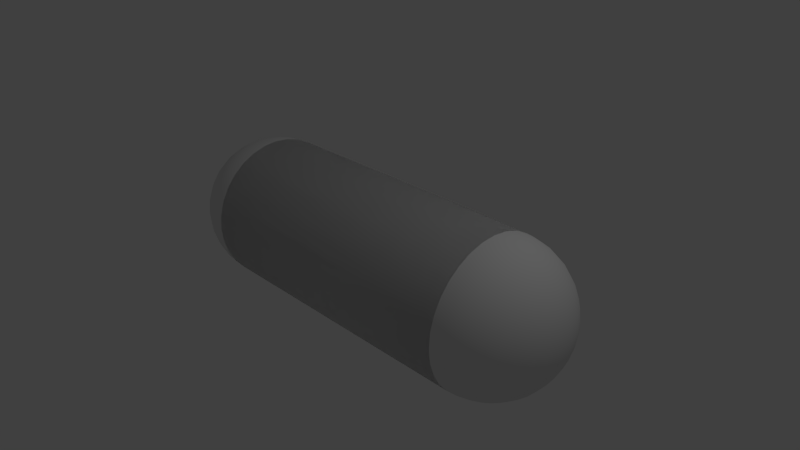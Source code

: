 # Source: Ship.blend  (saved by Blender 2.76.0; exported with 4.5.12 LTS)
import bpy
from mathutils import Matrix  # noqa: F401  (used for matrix-valued properties, if any)

bpy.ops.wm.read_factory_settings(use_empty=True)
scene = bpy.context.scene
scene.name = 'Scene'

# ---- collections
col_collection_1 = bpy.data.collections.new('Collection 1'); scene.collection.children.link(col_collection_1)

# ---- materials (node trees are filled in below, after node groups)
mat_material_001 = bpy.data.materials.new('Material.001')
mat_material_001.alpha_threshold = 0.0
mat_material_001.use_transparent_shadow = False
mat_material_001.roughness = 0.5

# ---- material node trees

# ---- world
world_world = bpy.data.worlds.new('World'); scene.world = world_world
world_world.color = (0.05088, 0.05088, 0.05088)
world_world.use_sun_shadow = False
world_world.sun_shadow_jitter_overblur = 0.0
world_world.cycles.sampling_method = 'MANUAL'
world_world.cycles.sample_map_resolution = 256

# ---- cameras
cam_camera = bpy.data.cameras.new('Camera')
cam_camera.clip_end = 100.0
cam_camera.lens = 35.0
cam_camera.sensor_width = 32.0
cam_camera.sensor_height = 18.0
cam_camera.ortho_scale = 7.314
cam_camera.dof.focus_distance = 0.0
cam_camera.dof.aperture_fstop = 128.0

# ---- lights
light_lamp = bpy.data.lights.new('Lamp', 'POINT')
light_lamp.transmission_factor = 0.0
light_lamp.cutoff_distance = 30.0
light_lamp.energy = 100.0
light_lamp.shadow_buffer_clip_start = 1.001
light_lamp.shadow_soft_size = 0.1
light_lamp.shadow_maximum_resolution = 0.006
light_lamp.use_absolute_resolution = True
light_lamp.cycles.use_multiple_importance_sampling = False

# ---- meshes
me_sphere = bpy.data.meshes.new('Sphere')
me_sphere.from_pydata([(-2.195, 0.0, 0.9808), (-2.383, 0.0, 0.9239), (-2.556, 0.0, 0.8315), (-2.707, 0.0, 0.7071), (-2.831, 0.0, 0.5556), (-2.924, 0.0, 0.3827), (-2.981, 0.0, 0.1951), (-3.0, 0.0, 7.55e-08), (-2.981, 0.0, -0.1951), (-2.924, 0.0, -0.3827), (-2.831, 0.0, -0.5556), (-2.707, 0.0, -0.7071), (-2.556, 0.0, -0.8315), (-2.383, 0.0, -0.9239), (-2.195, 0.0, -0.9808), (-2.191, 0.03806, 0.9808), (-2.375, 0.07466, 0.9239), (-2.545, 0.1084, 0.8315), (-2.694, 0.1379, 0.7071), (-2.815, 0.1622, 0.5556), (-2.906, 0.1802, 0.3827), (-2.962, 0.1913, 0.1951), (-2.981, 0.1951, 7.55e-08), (-2.962, 0.1913, -0.1951), (-2.906, 0.1802, -0.3827), (-2.815, 0.1622, -0.5556), (-2.694, 0.1379, -0.7071), (-2.545, 0.1084, -0.8315), (-2.375, 0.07466, -0.9239), (-2.191, 0.03806, -0.9808), (-2.18, 0.07466, 0.9808), (-2.354, 0.1464, 0.9239), (-2.513, 0.2126, 0.8315), (-2.653, 0.2706, 0.7071), (-2.768, 0.3182, 0.5556), (-2.854, 0.3536, 0.3827), (-2.906, 0.3753, 0.1951), (-2.924, 0.3827, 7.55e-08), (-2.906, 0.3753, -0.1951), (-2.854, 0.3536, -0.3827), (-2.768, 0.3182, -0.5556), (-2.653, 0.2706, -0.7071), (-2.513, 0.2126, -0.8315), (-2.354, 0.1464, -0.9239), (-2.18, 0.07466, -0.9808), (-2.162, 0.1084, 0.9808), (-2.318, 0.2126, 0.9239), (-2.462, 0.3087, 0.8315), (-2.588, 0.3928, 0.7071), (-2.691, 0.4619, 0.5556), (-2.768, 0.5133, 0.3827), (-2.815, 0.5449, 0.1951), (-2.831, 0.5556, 7.55e-08), (-2.815, 0.5449, -0.1951), (-2.768, 0.5133, -0.3827), (-2.691, 0.4619, -0.5556), (-2.588, 0.3928, -0.7071), (-2.462, 0.3087, -0.8315), (-2.318, 0.2126, -0.9239), (-2.162, 0.1084, -0.9808), (-2.138, 0.1379, 0.9808), (-2.271, 0.2706, 0.9239), (-2.393, 0.3928, 0.8315), (-2.5, 0.5, 0.7071), (-2.588, 0.5879, 0.5556), (-2.653, 0.6533, 0.3827), (-2.694, 0.6935, 0.1951), (-2.707, 0.7071, 7.55e-08), (-2.694, 0.6935, -0.1951), (-2.653, 0.6533, -0.3827), (-2.588, 0.5879, -0.5556), (-2.5, 0.5, -0.7071), (-2.393, 0.3928, -0.8315), (-2.271, 0.2706, -0.9239), (-2.138, 0.1379, -0.9808), (-2.108, 0.1622, 0.9808), (-2.213, 0.3182, 0.9239), (-2.309, 0.4619, 0.8315), (-2.393, 0.5879, 0.7071), (-2.462, 0.6913, 0.5556), (-2.513, 0.7682, 0.3827), (-2.545, 0.8155, 0.1951), (-2.556, 0.8315, 7.55e-08), (-2.545, 0.8155, -0.1951), (-2.513, 0.7682, -0.3827), (-2.462, 0.6913, -0.5556), (-2.393, 0.5879, -0.7071), (-2.309, 0.4619, -0.8315), (-2.213, 0.3182, -0.9239), (-2.108, 0.1622, -0.9808), (-2.075, 0.1802, 0.9808), (-2.146, 0.3536, 0.9239), (-2.213, 0.5133, 0.8315), (-2.271, 0.6533, 0.7071), (-2.318, 0.7682, 0.5556), (-2.354, 0.8536, 0.3827), (-2.375, 0.9061, 0.1951), (-2.383, 0.9239, 7.55e-08), (-2.375, 0.9061, -0.1951), (-2.354, 0.8536, -0.3827), (-2.318, 0.7682, -0.5556), (-2.271, 0.6533, -0.7071), (-2.213, 0.5133, -0.8315), (-2.146, 0.3536, -0.9239), (-2.075, 0.1802, -0.9808), (-2.038, 0.1913, 0.9808), (-2.075, 0.3753, 0.9239), (-2.108, 0.5449, 0.8315), (-2.138, 0.6935, 0.7071), (-2.162, 0.8155, 0.5556), (-2.18, 0.9061, 0.3827), (-2.191, 0.9619, 0.1951), (-2.195, 0.9808, 7.55e-08), (-2.191, 0.9619, -0.1951), (-2.18, 0.9061, -0.3827), (-2.162, 0.8155, -0.5556), (-2.138, 0.6935, -0.7071), (-2.108, 0.5449, -0.8315), (-2.075, 0.3753, -0.9239), (-2.038, 0.1913, -0.9808), (-2.0, 0.1951, 0.9808), (-2.0, 0.3827, 0.9239), (-2.0, 0.5556, 0.8315), (-2.0, 0.7071, 0.7071), (-2.0, 0.8315, 0.5556), (-2.0, 0.9239, 0.3827), (-2.0, 0.9808, 0.1951), (-2.0, 1.0, 7.55e-08), (-2.0, 0.9808, -0.1951), (-2.0, 0.9239, -0.3827), (-2.0, 0.8315, -0.5556), (-2.0, 0.7071, -0.7071), (-2.0, 0.5556, -0.8315), (-2.0, 0.3827, -0.9239), (-2.0, 0.1951, -0.9808), (-2.0, 0.0, -1.0), (-2.0, -0.1951, 0.9808), (-2.0, -0.3827, 0.9239), (-2.0, -0.5556, 0.8315), (-2.0, -0.7071, 0.7071), (-2.0, -0.8315, 0.5556), (-2.0, -0.9239, 0.3827), (-2.0, -0.9808, 0.1951), (-2.0, -1.0, 7.55e-08), (-2.0, -0.9808, -0.1951), (-2.0, -0.9239, -0.3827), (-2.0, -0.8315, -0.5556), (-2.0, -0.7071, -0.7071), (-2.0, -0.5556, -0.8315), (-2.0, -0.3827, -0.9239), (-2.0, -0.1951, -0.9808), (-2.038, -0.1913, 0.9808), (-2.075, -0.3753, 0.9239), (-2.108, -0.5449, 0.8315), (-2.138, -0.6935, 0.7071), (-2.162, -0.8155, 0.5556), (-2.18, -0.9061, 0.3827), (-2.191, -0.9619, 0.1951), (-2.195, -0.9808, 7.55e-08), (-2.191, -0.9619, -0.1951), (-2.18, -0.9061, -0.3827), (-2.162, -0.8155, -0.5556), (-2.138, -0.6935, -0.7071), (-2.108, -0.5449, -0.8315), (-2.075, -0.3753, -0.9239), (-2.038, -0.1913, -0.9808), (-2.075, -0.1802, 0.9808), (-2.146, -0.3536, 0.9239), (-2.213, -0.5133, 0.8315), (-2.271, -0.6533, 0.7071), (-2.318, -0.7682, 0.5556), (-2.354, -0.8536, 0.3827), (-2.375, -0.9061, 0.1951), (-2.383, -0.9239, 7.55e-08), (-2.375, -0.9061, -0.1951), (-2.354, -0.8536, -0.3827), (-2.318, -0.7682, -0.5556), (-2.271, -0.6533, -0.7071), (-2.213, -0.5133, -0.8315), (-2.146, -0.3536, -0.9239), (-2.075, -0.1802, -0.9808), (-2.108, -0.1622, 0.9808), (-2.213, -0.3182, 0.9239), (-2.309, -0.4619, 0.8315), (-2.393, -0.5879, 0.7071), (-2.462, -0.6913, 0.5556), (-2.513, -0.7682, 0.3827), (-2.545, -0.8155, 0.1951), (-2.556, -0.8315, 7.55e-08), (-2.545, -0.8155, -0.1951), (-2.513, -0.7682, -0.3827), (-2.462, -0.6913, -0.5556), (-2.393, -0.5879, -0.7071), (-2.309, -0.4619, -0.8315), (-2.213, -0.3182, -0.9239), (-2.108, -0.1622, -0.9808), (-2.138, -0.1379, 0.9808), (-2.271, -0.2706, 0.9239), (-2.393, -0.3928, 0.8315), (-2.5, -0.5, 0.7071), (-2.588, -0.5879, 0.5556), (-2.653, -0.6533, 0.3827), (-2.694, -0.6935, 0.1951), (-2.707, -0.7071, 7.55e-08), (-2.694, -0.6935, -0.1951), (-2.653, -0.6533, -0.3827), (-2.588, -0.5879, -0.5556), (-2.5, -0.5, -0.7071), (-2.393, -0.3928, -0.8315), (-2.271, -0.2706, -0.9239), (-2.138, -0.1379, -0.9808), (-2.162, -0.1084, 0.9808), (-2.318, -0.2126, 0.9239), (-2.462, -0.3087, 0.8315), (-2.588, -0.3928, 0.7071), (-2.691, -0.4619, 0.5556), (-2.768, -0.5133, 0.3827), (-2.815, -0.5449, 0.1951), (-2.831, -0.5556, 7.55e-08), (-2.815, -0.5449, -0.1951), (-2.768, -0.5133, -0.3827), (-2.691, -0.4619, -0.5556), (-2.588, -0.3928, -0.7071), (-2.462, -0.3087, -0.8315), (-2.318, -0.2126, -0.9239), (-2.162, -0.1084, -0.9808), (-2.0, -1.247e-07, 1.0), (-2.18, -0.07466, 0.9808), (-2.354, -0.1464, 0.9239), (-2.513, -0.2126, 0.8315), (-2.653, -0.2706, 0.7071), (-2.768, -0.3182, 0.5556), (-2.854, -0.3536, 0.3827), (-2.906, -0.3753, 0.1951), (-2.924, -0.3827, 7.55e-08), (-2.906, -0.3753, -0.1951), (-2.854, -0.3536, -0.3827), (-2.768, -0.3182, -0.5556), (-2.653, -0.2706, -0.7071), (-2.513, -0.2126, -0.8315), (-2.354, -0.1464, -0.9239), (-2.18, -0.07466, -0.9808), (-2.191, -0.03806, 0.9808), (-2.375, -0.07466, 0.9239), (-2.545, -0.1084, 0.8315), (-2.694, -0.1379, 0.7071), (-2.815, -0.1622, 0.5556), (-2.906, -0.1802, 0.3827), (-2.962, -0.1913, 0.1951), (-2.981, -0.1951, 7.55e-08), (-2.962, -0.1913, -0.1951), (-2.906, -0.1802, -0.3827), (-2.815, -0.1622, -0.5556), (-2.694, -0.1379, -0.7071), (-2.545, -0.1084, -0.8315), (-2.375, -0.07466, -0.9239), (-2.191, -0.03806, -0.9808), (-2.0, 0.1951, 0.9808), (-2.0, 0.3827, 0.9239), (-2.0, 0.5556, 0.8315), (-2.0, 0.7071, 0.7071), (-2.0, 0.8315, 0.5556), (-2.0, 0.9239, 0.3827), (-2.0, 0.9808, 0.1951), (-2.0, 1.0, 7.55e-08), (-2.0, 0.9808, -0.1951), (-2.0, 0.9239, -0.3827), (-2.0, 0.8315, -0.5556), (-2.0, 0.7071, -0.7071), (-2.0, 0.5556, -0.8315), (-2.0, 0.3827, -0.9239), (-2.0, 0.1951, -0.9808), (-2.0, -0.1951, 0.9808), (-2.0, -0.3827, 0.9239), (-2.0, -0.5556, 0.8315), (-2.0, -0.7071, 0.7071), (-2.0, -0.8315, 0.5556), (-2.0, -0.9239, 0.3827), (-2.0, -0.9808, 0.1951), (-2.0, -1.0, 7.55e-08), (-2.0, -0.9808, -0.1951), (-2.0, -0.9239, -0.3827), (-2.0, -0.8315, -0.5556), (-2.0, -0.7071, -0.7071), (-2.0, -0.5556, -0.8315), (-2.0, -0.3827, -0.9239), (-2.0, -0.1951, -0.9808), (-2.0, -1.247e-07, 1.0), (-2.0, 0.0, -1.0), (2.0, 0.1951, 0.9808), (2.0, 0.3827, 0.9239), (2.0, 0.5556, 0.8315), (2.0, 0.7071, 0.7071), (2.0, 0.8315, 0.5556), (2.0, 0.9239, 0.3827), (2.0, 0.9808, 0.1951), (2.0, 1.0, 1.292e-07), (2.0, 0.9808, -0.1951), (2.0, 0.9239, -0.3827), (2.0, 0.8315, -0.5556), (2.0, 0.7071, -0.7071), (2.0, 0.5556, -0.8315), (2.0, 0.3827, -0.9239), (2.0, 0.1951, -0.9808), (2.038, 0.1913, 0.9808), (2.075, 0.3753, 0.9239), (2.108, 0.5449, 0.8315), (2.138, 0.6935, 0.7071), (2.162, 0.8155, 0.5556), (2.18, 0.9061, 0.3827), (2.191, 0.9619, 0.1951), (2.195, 0.9808, 1.292e-07), (2.191, 0.9619, -0.1951), (2.18, 0.9061, -0.3827), (2.162, 0.8155, -0.5556), (2.138, 0.6935, -0.7071), (2.108, 0.5449, -0.8315), (2.075, 0.3753, -0.9239), (2.038, 0.1913, -0.9808), (2.0, 1.0, 1.292e-07), (2.0, 0.9808, 0.1951), (2.0, 0.1951, 0.9808), (2.0, 0.1951, -0.9808), (2.0, 0.9808, -0.1951), (2.0, 0.3827, 0.9239), (2.0, 0.9239, -0.3827), (2.0, 0.5556, 0.8315), (2.0, 0.8315, -0.5556), (2.0, 0.7071, 0.7071), (2.0, 0.7071, -0.7071), (2.0, 0.8315, 0.5556), (2.0, 0.5556, -0.8315), (2.0, 0.9239, 0.3827), (2.0, 0.3827, -0.9239), (2.075, 0.1802, 0.9808), (2.146, 0.3536, 0.9239), (2.213, 0.5133, 0.8315), (2.271, 0.6533, 0.7071), (2.318, 0.7682, 0.5556), (2.354, 0.8536, 0.3827), (2.375, 0.9061, 0.1951), (2.383, 0.9239, 1.292e-07), (2.375, 0.9061, -0.1951), (2.354, 0.8536, -0.3827), (2.318, 0.7682, -0.5556), (2.271, 0.6533, -0.7071), (2.213, 0.5133, -0.8315), (2.146, 0.3536, -0.9239), (2.075, 0.1802, -0.9808), (2.108, 0.1622, 0.9808), (2.213, 0.3182, 0.9239), (2.309, 0.4619, 0.8315), (2.393, 0.5879, 0.7071), (2.462, 0.6913, 0.5556), (2.513, 0.7682, 0.3827), (2.545, 0.8155, 0.1951), (2.556, 0.8315, 1.292e-07), (2.545, 0.8155, -0.1951), (2.513, 0.7682, -0.3827), (2.462, 0.6913, -0.5556), (2.393, 0.5879, -0.7071), (2.309, 0.4619, -0.8315), (2.213, 0.3182, -0.9239), (2.108, 0.1622, -0.9808), (2.138, 0.1379, 0.9808), (2.271, 0.2706, 0.9239), (2.393, 0.3928, 0.8315), (2.5, 0.5, 0.7071), (2.588, 0.5879, 0.5556), (2.653, 0.6533, 0.3827), (2.694, 0.6935, 0.1951), (2.707, 0.7071, 1.292e-07), (2.694, 0.6935, -0.1951), (2.653, 0.6533, -0.3827), (2.588, 0.5879, -0.5556), (2.5, 0.5, -0.7071), (2.393, 0.3928, -0.8315), (2.271, 0.2706, -0.9239), (2.138, 0.1379, -0.9808), (2.162, 0.1084, 0.9808), (2.318, 0.2126, 0.9239), (2.462, 0.3087, 0.8315), (2.588, 0.3928, 0.7071), (2.691, 0.4619, 0.5556), (2.768, 0.5133, 0.3827), (2.815, 0.5449, 0.1951), (2.831, 0.5556, 1.292e-07), (2.815, 0.5449, -0.1951), (2.768, 0.5133, -0.3827), (2.691, 0.4619, -0.5556), (2.588, 0.3928, -0.7071), (2.462, 0.3087, -0.8315), (2.318, 0.2126, -0.9239), (2.162, 0.1084, -0.9808), (2.18, 0.07466, 0.9808), (2.354, 0.1464, 0.9239), (2.513, 0.2126, 0.8315), (2.653, 0.2706, 0.7071), (2.768, 0.3182, 0.5556), (2.854, 0.3536, 0.3827), (2.906, 0.3753, 0.1951), (2.924, 0.3827, 1.292e-07), (2.906, 0.3753, -0.1951), (2.854, 0.3536, -0.3827), (2.768, 0.3182, -0.5556), (2.653, 0.2706, -0.7071), (2.513, 0.2126, -0.8315), (2.354, 0.1464, -0.9239), (2.18, 0.07466, -0.9808), (2.191, 0.03806, 0.9808), (2.375, 0.07466, 0.9239), (2.545, 0.1084, 0.8315), (2.694, 0.1379, 0.7071), (2.815, 0.1622, 0.5556), (2.906, 0.1802, 0.3827), (2.962, 0.1913, 0.1951), (2.981, 0.1951, 1.292e-07), (2.962, 0.1913, -0.1951), (2.906, 0.1802, -0.3827), (2.815, 0.1622, -0.5556), (2.694, 0.1379, -0.7071), (2.545, 0.1084, -0.8315), (2.375, 0.07466, -0.9239), (2.191, 0.03806, -0.9808), (2.195, -3.085e-07, 0.9808), (2.383, -2.601e-07, 0.9239), (2.556, -2.75e-07, 0.8315), (2.707, -3.271e-07, 0.7071), (2.831, -3.867e-07, 0.5556), (2.924, -2.377e-07, 0.3827), (2.981, -3.867e-07, 0.1951), (3.0, -4.016e-07, 1.292e-07), (2.981, -3.867e-07, -0.1951), (2.924, -2.377e-07, -0.3827), (2.831, -3.867e-07, -0.5556), (2.707, -3.271e-07, -0.7071), (2.556, -3.122e-07, -0.8315), (2.383, -2.973e-07, -0.9239), (2.195, -2.973e-07, -0.9808), (2.191, -0.03806, 0.9808), (2.375, -0.07466, 0.9239), (2.545, -0.1084, 0.8315), (2.694, -0.138, 0.7071), (2.815, -0.1622, 0.5556), (2.906, -0.1802, 0.3827), (2.962, -0.1913, 0.1951), (2.981, -0.1951, 1.292e-07), (2.962, -0.1913, -0.1951), (2.906, -0.1802, -0.3827), (2.815, -0.1622, -0.5556), (2.694, -0.138, -0.7071), (2.545, -0.1084, -0.8315), (2.375, -0.07466, -0.9239), (2.191, -0.03806, -0.9808), (2.18, -0.07466, 0.9808), (2.354, -0.1464, 0.9239), (2.513, -0.2126, 0.8315), (2.653, -0.2706, 0.7071), (2.768, -0.3182, 0.5556), (2.854, -0.3536, 0.3827), (2.906, -0.3753, 0.1951), (2.924, -0.3827, 1.292e-07), (2.906, -0.3753, -0.1951), (2.854, -0.3536, -0.3827), (2.768, -0.3182, -0.5556), (2.653, -0.2706, -0.7071), (2.513, -0.2126, -0.8315), (2.354, -0.1464, -0.9239), (2.18, -0.07466, -0.9808), (2.162, -0.1084, 0.9808), (2.318, -0.2126, 0.9239), (2.462, -0.3087, 0.8315), (2.588, -0.3928, 0.7071), (2.691, -0.4619, 0.5556), (2.768, -0.5133, 0.3827), (2.815, -0.5449, 0.1951), (2.831, -0.5556, 1.292e-07), (2.815, -0.5449, -0.1951), (2.768, -0.5133, -0.3827), (2.691, -0.4619, -0.5556), (2.588, -0.3928, -0.7071), (2.462, -0.3087, -0.8315), (2.318, -0.2126, -0.9239), (2.162, -0.1084, -0.9808), (2.138, -0.138, 0.9808), (2.271, -0.2706, 0.9239), (2.393, -0.3928, 0.8315), (2.5, -0.5, 0.7071), (2.588, -0.5879, 0.5556), (2.653, -0.6533, 0.3827), (2.694, -0.6935, 0.1951), (2.707, -0.7071, 1.292e-07), (2.694, -0.6935, -0.1951), (2.653, -0.6533, -0.3827), (2.588, -0.5879, -0.5556), (2.5, -0.5, -0.7071), (2.393, -0.3928, -0.8315), (2.271, -0.2706, -0.9239), (2.138, -0.1379, -0.9808), (2.108, -0.1622, 0.9808), (2.213, -0.3182, 0.9239), (2.309, -0.4619, 0.8315), (2.393, -0.5879, 0.7071), (2.462, -0.6913, 0.5556), (2.513, -0.7682, 0.3827), (2.545, -0.8155, 0.1951), (2.556, -0.8315, 1.292e-07), (2.545, -0.8155, -0.1951), (2.513, -0.7682, -0.3827), (2.462, -0.6913, -0.5556), (2.393, -0.5879, -0.7071), (2.309, -0.4619, -0.8315), (2.213, -0.3182, -0.9239), (2.108, -0.1622, -0.9808), (2.0, -3.013e-07, -1.0), (2.075, -0.1802, 0.9808), (2.146, -0.3536, 0.9239), (2.213, -0.5133, 0.8315), (2.271, -0.6533, 0.7071), (2.318, -0.7682, 0.5556), (2.354, -0.8536, 0.3827), (2.375, -0.9061, 0.1951), (2.383, -0.9239, 1.292e-07), (2.375, -0.9061, -0.1951), (2.354, -0.8536, -0.3827), (2.318, -0.7682, -0.5556), (2.271, -0.6533, -0.7071), (2.213, -0.5133, -0.8315), (2.146, -0.3536, -0.9239), (2.075, -0.1802, -0.9808), (2.038, -0.1913, 0.9808), (2.075, -0.3753, 0.9239), (2.108, -0.5449, 0.8315), (2.138, -0.6935, 0.7071), (2.162, -0.8155, 0.5556), (2.18, -0.9061, 0.3827), (2.191, -0.9619, 0.1951), (2.195, -0.9808, 1.292e-07), (2.191, -0.9619, -0.1951), (2.18, -0.9061, -0.3827), (2.162, -0.8155, -0.5556), (2.138, -0.6935, -0.7071), (2.108, -0.5449, -0.8315), (2.075, -0.3753, -0.9239), (2.038, -0.1913, -0.9808), (2.0, -0.1951, 0.9808), (2.0, -0.3827, 0.9239), (2.0, -0.5556, 0.8315), (2.0, -0.7071, 0.7071), (2.0, -0.8315, 0.5556), (2.0, -0.9239, 0.3827), (2.0, -0.9808, 0.1951), (2.0, -1.0, 1.292e-07), (2.0, -0.9808, -0.1951), (2.0, -0.9239, -0.3827), (2.0, -0.8315, -0.5556), (2.0, -0.7071, -0.7071), (2.0, -0.5556, -0.8315), (2.0, -0.3827, -0.9239), (2.0, -0.1951, -0.9808), (2.0, -4.26e-07, 1.0), (2.0, -3.013e-07, -1.0), (2.0, -4.26e-07, 1.0), (2.0, -0.1951, 0.9808), (2.0, -0.3827, 0.9239), (2.0, -0.5556, 0.8315), (2.0, -0.7071, 0.7071), (2.0, -0.8315, 0.5556), (2.0, -0.9239, 0.3827), (2.0, -0.9808, 0.1951), (2.0, -1.0, 1.292e-07), (2.0, -0.9808, -0.1951), (2.0, -0.9239, -0.3827), (2.0, -0.8315, -0.5556), (2.0, -0.7071, -0.7071), (2.0, -0.5556, -0.8315), (2.0, -0.3827, -0.9239), (2.0, -0.1951, -0.9808)], [], [(10, 9, 24, 25), (3, 2, 17, 18), (11, 10, 25, 26), (4, 3, 18, 19), (12, 11, 26, 27), (5, 4, 19, 20), (13, 12, 27, 28), (6, 5, 20, 21), (14, 13, 28, 29), (7, 6, 21, 22), (8, 7, 22, 23), (1, 0, 15, 16), (9, 8, 23, 24), (2, 1, 16, 17), (24, 23, 38, 39), (17, 16, 31, 32), (25, 24, 39, 40), (18, 17, 32, 33), (26, 25, 40, 41), (19, 18, 33, 34), (27, 26, 41, 42), (20, 19, 34, 35), (28, 27, 42, 43), (21, 20, 35, 36), (29, 28, 43, 44), (22, 21, 36, 37), (23, 22, 37, 38), (16, 15, 30, 31), (43, 42, 57, 58), (36, 35, 50, 51), (44, 43, 58, 59), (37, 36, 51, 52), (38, 37, 52, 53), (31, 30, 45, 46), (39, 38, 53, 54), (32, 31, 46, 47), (40, 39, 54, 55), (33, 32, 47, 48), (41, 40, 55, 56), (34, 33, 48, 49), (42, 41, 56, 57), (35, 34, 49, 50), (47, 46, 61, 62), (55, 54, 69, 70), (48, 47, 62, 63), (56, 55, 70, 71), (49, 48, 63, 64), (57, 56, 71, 72), (50, 49, 64, 65), (58, 57, 72, 73), (51, 50, 65, 66), (59, 58, 73, 74), (52, 51, 66, 67), (53, 52, 67, 68), (46, 45, 60, 61), (54, 53, 68, 69), (66, 65, 80, 81), (74, 73, 88, 89), (67, 66, 81, 82), (68, 67, 82, 83), (61, 60, 75, 76), (69, 68, 83, 84), (62, 61, 76, 77), (70, 69, 84, 85), (63, 62, 77, 78), (71, 70, 85, 86), (64, 63, 78, 79), (72, 71, 86, 87), (65, 64, 79, 80), (73, 72, 87, 88), (85, 84, 99, 100), (78, 77, 92, 93), (86, 85, 100, 101), (79, 78, 93, 94), (87, 86, 101, 102), (80, 79, 94, 95), (88, 87, 102, 103), (81, 80, 95, 96), (89, 88, 103, 104), (82, 81, 96, 97), (83, 82, 97, 98), (76, 75, 90, 91), (84, 83, 98, 99), (77, 76, 91, 92), (104, 103, 118, 119), (97, 96, 111, 112), (98, 97, 112, 113), (91, 90, 105, 106), (99, 98, 113, 114), (92, 91, 106, 107), (100, 99, 114, 115), (93, 92, 107, 108), (101, 100, 115, 116), (94, 93, 108, 109), (102, 101, 116, 117), (95, 94, 109, 110), (103, 102, 117, 118), (96, 95, 110, 111), (108, 107, 259, 260), (116, 115, 267, 268), (109, 108, 260, 261), (117, 116, 268, 269), (110, 109, 261, 262), (118, 117, 269, 270), (111, 110, 262, 263), (119, 118, 270, 271), (112, 111, 263, 264), (113, 112, 264, 265), (106, 105, 257, 258), (114, 113, 265, 266), (107, 106, 258, 259), (115, 114, 266, 267), (265, 264, 296, 297), (137, 138, 565, 564), (257, 287, 560, 289), (285, 286, 559, 558), (264, 263, 295, 296), (287, 136, 563, 560), (284, 285, 558, 557), (263, 262, 294, 295), (136, 137, 564, 563), (283, 284, 557, 556), (262, 261, 293, 294), (288, 134, 322, 514), (282, 283, 556, 555), (134, 133, 333, 322), (261, 260, 292, 293), (281, 282, 555, 554), (133, 132, 331, 333), (260, 259, 291, 292), (280, 281, 554, 553), (132, 131, 329, 331), (259, 258, 290, 291), (279, 280, 553, 552), (131, 130, 327, 329), (258, 257, 289, 290), (278, 279, 552, 551), (130, 129, 325, 327), (277, 278, 551, 550), (129, 128, 323, 325), (276, 277, 550, 549), (128, 127, 319, 323), (275, 276, 549, 548), (127, 126, 320, 319), (148, 147, 162, 163), (141, 140, 155, 156), (149, 148, 163, 164), (142, 141, 156, 157), (150, 149, 164, 165), (143, 142, 157, 158), (144, 143, 158, 159), (137, 136, 151, 152), (145, 144, 159, 160), (138, 137, 152, 153), (146, 145, 160, 161), (139, 138, 153, 154), (147, 146, 161, 162), (140, 139, 154, 155), (152, 151, 166, 167), (160, 159, 174, 175), (153, 152, 167, 168), (161, 160, 175, 176), (154, 153, 168, 169), (162, 161, 176, 177), (155, 154, 169, 170), (163, 162, 177, 178), (156, 155, 170, 171), (164, 163, 178, 179), (157, 156, 171, 172), (165, 164, 179, 180), (158, 157, 172, 173), (159, 158, 173, 174), (171, 170, 185, 186), (179, 178, 193, 194), (172, 171, 186, 187), (180, 179, 194, 195), (173, 172, 187, 188), (174, 173, 188, 189), (167, 166, 181, 182), (175, 174, 189, 190), (168, 167, 182, 183), (176, 175, 190, 191), (169, 168, 183, 184), (177, 176, 191, 192), (170, 169, 184, 185), (178, 177, 192, 193), (190, 189, 204, 205), (183, 182, 197, 198), (191, 190, 205, 206), (184, 183, 198, 199), (192, 191, 206, 207), (185, 184, 199, 200), (193, 192, 207, 208), (186, 185, 200, 201), (194, 193, 208, 209), (187, 186, 201, 202), (195, 194, 209, 210), (188, 187, 202, 203), (189, 188, 203, 204), (182, 181, 196, 197), (209, 208, 223, 224), (202, 201, 216, 217), (210, 209, 224, 225), (203, 202, 217, 218), (204, 203, 218, 219), (197, 196, 211, 212), (205, 204, 219, 220), (198, 197, 212, 213), (206, 205, 220, 221), (199, 198, 213, 214), (207, 206, 221, 222), (200, 199, 214, 215), (208, 207, 222, 223), (201, 200, 215, 216), (221, 220, 236, 237), (214, 213, 229, 230), (222, 221, 237, 238), (215, 214, 230, 231), (223, 222, 238, 239), (216, 215, 231, 232), (224, 223, 239, 240), (217, 216, 232, 233), (225, 224, 240, 241), (218, 217, 233, 234), (219, 218, 234, 235), (212, 211, 227, 228), (220, 219, 235, 236), (213, 212, 228, 229), (241, 240, 255, 256), (234, 233, 248, 249), (235, 234, 249, 250), (228, 227, 242, 243), (236, 235, 250, 251), (229, 228, 243, 244), (237, 236, 251, 252), (230, 229, 244, 245), (238, 237, 252, 253), (231, 230, 245, 246), (239, 238, 253, 254), (232, 231, 246, 247), (240, 239, 254, 255), (233, 232, 247, 248), (0, 287, 15), (135, 14, 29), (15, 287, 30), (135, 29, 44), (30, 287, 45), (135, 44, 59), (45, 287, 60), (135, 59, 74), (60, 287, 75), (135, 74, 89), (75, 287, 90), (135, 89, 104), (90, 287, 105), (135, 104, 119), (105, 287, 257), (135, 119, 271), (274, 275, 548, 547), (126, 125, 332, 320), (273, 274, 547, 546), (125, 124, 330, 332), (150, 135, 561, 577), (272, 273, 546, 545), (124, 123, 328, 330), (149, 150, 577, 576), (123, 122, 326, 328), (148, 149, 576, 575), (122, 121, 324, 326), (147, 148, 575, 574), (120, 226, 562, 321), (146, 147, 574, 573), (121, 120, 321, 324), (145, 146, 573, 572), (144, 145, 572, 571), (271, 270, 302, 303), (143, 144, 571, 570), (286, 288, 514, 559), (270, 269, 301, 302), (142, 143, 570, 569), (226, 272, 545, 562), (269, 268, 300, 301), (141, 142, 569, 568), (268, 267, 299, 300), (140, 141, 568, 567), (267, 266, 298, 299), (139, 140, 567, 566), (266, 265, 297, 298), (138, 139, 566, 565), (135, 271, 303, 561), (136, 287, 151), (135, 150, 165), (151, 287, 166), (135, 165, 180), (166, 287, 181), (135, 180, 195), (181, 287, 196), (135, 195, 210), (196, 287, 211), (135, 210, 225), (211, 287, 227), (135, 225, 241), (227, 287, 242), (135, 241, 256), (245, 244, 2, 3), (253, 252, 10, 11), (246, 245, 3, 4), (254, 253, 11, 12), (247, 246, 4, 5), (255, 254, 12, 13), (248, 247, 5, 6), (256, 255, 13, 14), (249, 248, 6, 7), (242, 287, 0), (135, 256, 14), (250, 249, 7, 8), (243, 242, 0, 1), (251, 250, 8, 9), (244, 243, 1, 2), (252, 251, 9, 10), (319, 320, 310, 311), (323, 319, 311, 312), (324, 321, 304, 305), (325, 323, 312, 313), (326, 324, 305, 306), (327, 325, 313, 314), (328, 326, 306, 307), (329, 327, 314, 315), (330, 328, 307, 308), (331, 329, 315, 316), (332, 330, 308, 309), (333, 331, 316, 317), (320, 332, 309, 310), (322, 333, 317, 318), (315, 314, 344, 345), (308, 307, 337, 338), (316, 315, 345, 346), (309, 308, 338, 339), (317, 316, 346, 347), (310, 309, 339, 340), (318, 317, 347, 348), (311, 310, 340, 341), (312, 311, 341, 342), (305, 304, 334, 335), (313, 312, 342, 343), (306, 305, 335, 336), (314, 313, 343, 344), (307, 306, 336, 337), (342, 341, 356, 357), (335, 334, 349, 350), (343, 342, 357, 358), (336, 335, 350, 351), (344, 343, 358, 359), (337, 336, 351, 352), (345, 344, 359, 360), (338, 337, 352, 353), (346, 345, 360, 361), (339, 338, 353, 354), (347, 346, 361, 362), (340, 339, 354, 355), (348, 347, 362, 363), (341, 340, 355, 356), (361, 360, 375, 376), (354, 353, 368, 369), (362, 361, 376, 377), (355, 354, 369, 370), (363, 362, 377, 378), (356, 355, 370, 371), (357, 356, 371, 372), (350, 349, 364, 365), (358, 357, 372, 373), (351, 350, 365, 366), (359, 358, 373, 374), (352, 351, 366, 367), (360, 359, 374, 375), (353, 352, 367, 368), (365, 364, 379, 380), (373, 372, 387, 388), (366, 365, 380, 381), (374, 373, 388, 389), (367, 366, 381, 382), (375, 374, 389, 390), (368, 367, 382, 383), (376, 375, 390, 391), (369, 368, 383, 384), (377, 376, 391, 392), (370, 369, 384, 385), (378, 377, 392, 393), (371, 370, 385, 386), (372, 371, 386, 387), (384, 383, 398, 399), (392, 391, 406, 407), (385, 384, 399, 400), (393, 392, 407, 408), (386, 385, 400, 401), (387, 386, 401, 402), (380, 379, 394, 395), (388, 387, 402, 403), (381, 380, 395, 396), (389, 388, 403, 404), (382, 381, 396, 397), (390, 389, 404, 405), (383, 382, 397, 398), (391, 390, 405, 406), (403, 402, 417, 418), (396, 395, 410, 411), (404, 403, 418, 419), (397, 396, 411, 412), (405, 404, 419, 420), (398, 397, 412, 413), (406, 405, 420, 421), (399, 398, 413, 414), (407, 406, 421, 422), (400, 399, 414, 415), (408, 407, 422, 423), (401, 400, 415, 416), (402, 401, 416, 417), (395, 394, 409, 410), (422, 421, 436, 437), (415, 414, 429, 430), (423, 422, 437, 438), (416, 415, 430, 431), (417, 416, 431, 432), (410, 409, 424, 425), (418, 417, 432, 433), (411, 410, 425, 426), (419, 418, 433, 434), (412, 411, 426, 427), (420, 419, 434, 435), (413, 412, 427, 428), (421, 420, 435, 436), (414, 413, 428, 429), (426, 425, 440, 441), (434, 433, 448, 449), (427, 426, 441, 442), (435, 434, 449, 450), (428, 427, 442, 443), (436, 435, 450, 451), (429, 428, 443, 444), (437, 436, 451, 452), (430, 429, 444, 445), (438, 437, 452, 453), (431, 430, 445, 446), (432, 431, 446, 447), (425, 424, 439, 440), (433, 432, 447, 448), (445, 444, 459, 460), (453, 452, 467, 468), (446, 445, 460, 461), (447, 446, 461, 462), (440, 439, 454, 455), (448, 447, 462, 463), (441, 440, 455, 456), (449, 448, 463, 464), (442, 441, 456, 457), (450, 449, 464, 465), (443, 442, 457, 458), (451, 450, 465, 466), (444, 443, 458, 459), (452, 451, 466, 467), (464, 463, 478, 479), (457, 456, 471, 472), (465, 464, 479, 480), (458, 457, 472, 473), (466, 465, 480, 481), (459, 458, 473, 474), (467, 466, 481, 482), (460, 459, 474, 475), (468, 467, 482, 483), (461, 460, 475, 476), (462, 461, 476, 477), (455, 454, 469, 470), (463, 462, 477, 478), (456, 455, 470, 471), (483, 482, 497, 498), (476, 475, 490, 491), (477, 476, 491, 492), (470, 469, 484, 485), (478, 477, 492, 493), (471, 470, 485, 486), (479, 478, 493, 494), (472, 471, 486, 487), (480, 479, 494, 495), (473, 472, 487, 488), (481, 480, 495, 496), (474, 473, 488, 489), (482, 481, 496, 497), (475, 474, 489, 490), (495, 494, 509, 510), (488, 487, 502, 503), (496, 495, 510, 511), (489, 488, 503, 504), (497, 496, 511, 512), (490, 489, 504, 505), (498, 497, 512, 513), (491, 490, 505, 506), (492, 491, 506, 507), (485, 484, 499, 500), (493, 492, 507, 508), (486, 485, 500, 501), (494, 493, 508, 509), (487, 486, 501, 502), (507, 506, 522, 523), (500, 499, 515, 516), (508, 507, 523, 524), (501, 500, 516, 517), (509, 508, 524, 525), (502, 501, 517, 518), (510, 509, 525, 526), (503, 502, 518, 519), (511, 510, 526, 527), (504, 503, 519, 520), (512, 511, 527, 528), (505, 504, 520, 521), (513, 512, 528, 529), (506, 505, 521, 522), (519, 518, 533, 534), (527, 526, 541, 542), (520, 519, 534, 535), (528, 527, 542, 543), (521, 520, 535, 536), (529, 528, 543, 544), (522, 521, 536, 537), (523, 522, 537, 538), (516, 515, 530, 531), (524, 523, 538, 539), (517, 516, 531, 532), (525, 524, 539, 540), (518, 517, 532, 533), (526, 525, 540, 541), (538, 537, 552, 553), (531, 530, 545, 546), (539, 538, 553, 554), (532, 531, 546, 547), (540, 539, 554, 555), (533, 532, 547, 548), (541, 540, 555, 556), (534, 533, 548, 549), (542, 541, 556, 557), (535, 534, 549, 550), (543, 542, 557, 558), (536, 535, 550, 551), (544, 543, 558, 559), (537, 536, 551, 552), (321, 562, 304), (514, 322, 318), (304, 562, 334), (514, 318, 348), (514, 348, 363), (334, 562, 349), (349, 562, 364), (514, 363, 378), (364, 562, 379), (514, 378, 393), (379, 562, 394), (514, 393, 408), (394, 562, 409), (514, 408, 423), (409, 562, 424), (514, 423, 438), (424, 562, 439), (514, 438, 453), (439, 562, 454), (514, 453, 468), (454, 562, 469), (514, 468, 483), (469, 562, 484), (514, 483, 498), (484, 562, 499), (514, 498, 513), (499, 562, 515), (514, 513, 529), (515, 562, 530), (514, 529, 544), (530, 562, 545), (514, 544, 559)])
me_sphere.polygons.foreach_set('use_smooth', [True] * 576)
_uv = me_sphere.uv_layers.new(name='UVMap')
_uv.uv.foreach_set('vector', [0.7542, 0.3203, 0.7539, 0.2968, 0.7753, 0.2969, 0.7744, 0.3207, 0.7522, 0.1588, 0.752, 0.1322, 0.7674, 0.1312, 0.7703, 0.1578, 0.7545, 0.3452, 0.7542, 0.3203, 0.7744, 0.3207, 0.7727, 0.3459, 0.7525, 0.1835, 0.7522, 0.1588, 0.7703, 0.1578, 0.7725, 0.1826, 0.7547, 0.372, 0.7545, 0.3452, 0.7727, 0.3459, 0.7702, 0.3729, 0.7528, 0.207, 0.7525, 0.1835, 0.7725, 0.1826, 0.7741, 0.2062, 0.7547, 0.4015, 0.7547, 0.372, 0.7702, 0.3729, 0.7665, 0.4024, 0.7531, 0.2296, 0.7528, 0.207, 0.7741, 0.2062, 0.7751, 0.229, 0.7544, 0.4345, 0.7547, 0.4015, 0.7665, 0.4024, 0.7611, 0.4352, 0.7534, 0.2518, 0.7531, 0.2296, 0.7751, 0.229, 0.7757, 0.2515, 0.7537, 0.2741, 0.7534, 0.2518, 0.7757, 0.2515, 0.7758, 0.274, 0.7519, 0.103, 0.7521, 0.07038, 0.7587, 0.06993, 0.7635, 0.1022, 0.7539, 0.2968, 0.7537, 0.2741, 0.7758, 0.274, 0.7753, 0.2969, 0.752, 0.1322, 0.7519, 0.103, 0.7635, 0.1022, 0.7674, 0.1312, 0.7753, 0.2969, 0.7758, 0.274, 0.7983, 0.2743, 0.7972, 0.298, 0.7674, 0.1312, 0.7635, 0.1022, 0.7751, 0.0998, 0.7827, 0.1285, 0.7744, 0.3207, 0.7753, 0.2969, 0.7972, 0.298, 0.7949, 0.3224, 0.7703, 0.1578, 0.7674, 0.1312, 0.7827, 0.1285, 0.7885, 0.1552, 0.7727, 0.3459, 0.7744, 0.3207, 0.7949, 0.3224, 0.7913, 0.3481, 0.7725, 0.1826, 0.7703, 0.1578, 0.7885, 0.1552, 0.7927, 0.1803, 0.7702, 0.3729, 0.7727, 0.3459, 0.7913, 0.3481, 0.7859, 0.3755, 0.7741, 0.2062, 0.7725, 0.1826, 0.7927, 0.1803, 0.7957, 0.2044, 0.7665, 0.4024, 0.7702, 0.3729, 0.7859, 0.3755, 0.7783, 0.405, 0.7751, 0.229, 0.7741, 0.2062, 0.7957, 0.2044, 0.7976, 0.2279, 0.7611, 0.4352, 0.7665, 0.4024, 0.7783, 0.405, 0.7676, 0.4371, 0.7757, 0.2515, 0.7751, 0.229, 0.7976, 0.2279, 0.7985, 0.251, 0.7758, 0.274, 0.7757, 0.2515, 0.7985, 0.251, 0.7983, 0.2743, 0.7635, 0.1022, 0.7587, 0.06993, 0.7652, 0.06838, 0.7751, 0.0998, 0.7783, 0.405, 0.7859, 0.3755, 0.8017, 0.3801, 0.7898, 0.4093, 0.7976, 0.2279, 0.7957, 0.2044, 0.8181, 0.2015, 0.821, 0.2261, 0.7676, 0.4371, 0.7783, 0.405, 0.7898, 0.4093, 0.7738, 0.44, 0.7985, 0.251, 0.7976, 0.2279, 0.821, 0.2261, 0.8222, 0.2505, 0.7983, 0.2743, 0.7985, 0.251, 0.8222, 0.2505, 0.8219, 0.275, 0.7751, 0.0998, 0.7652, 0.06838, 0.7713, 0.06574, 0.7863, 0.09568, 0.7972, 0.298, 0.7983, 0.2743, 0.8219, 0.275, 0.8199, 0.3, 0.7827, 0.1285, 0.7751, 0.0998, 0.7863, 0.09568, 0.798, 0.1239, 0.7949, 0.3224, 0.7972, 0.298, 0.8199, 0.3, 0.8162, 0.3256, 0.7885, 0.1552, 0.7827, 0.1285, 0.798, 0.1239, 0.8069, 0.1507, 0.7913, 0.3481, 0.7949, 0.3224, 0.8162, 0.3256, 0.8102, 0.3522, 0.7927, 0.1803, 0.7885, 0.1552, 0.8069, 0.1507, 0.8135, 0.1765, 0.7859, 0.3755, 0.7913, 0.3481, 0.8102, 0.3522, 0.8017, 0.3801, 0.7957, 0.2044, 0.7927, 0.1803, 0.8135, 0.1765, 0.8181, 0.2015, 0.798, 0.1239, 0.7863, 0.09568, 0.7972, 0.08979, 0.8132, 0.1172, 0.8162, 0.3256, 0.8199, 0.3, 0.8441, 0.3032, 0.8385, 0.3305, 0.8069, 0.1507, 0.798, 0.1239, 0.8132, 0.1172, 0.8257, 0.1442, 0.8102, 0.3522, 0.8162, 0.3256, 0.8385, 0.3305, 0.8298, 0.3584, 0.8135, 0.1765, 0.8069, 0.1507, 0.8257, 0.1442, 0.835, 0.1709, 0.8017, 0.3801, 0.8102, 0.3522, 0.8298, 0.3584, 0.8175, 0.3868, 0.8181, 0.2015, 0.8135, 0.1765, 0.835, 0.1709, 0.8417, 0.1973, 0.7898, 0.4093, 0.8017, 0.3801, 0.8175, 0.3868, 0.801, 0.4155, 0.821, 0.2261, 0.8181, 0.2015, 0.8417, 0.1973, 0.8458, 0.2236, 0.7738, 0.44, 0.7898, 0.4093, 0.801, 0.4155, 0.7796, 0.444, 0.8222, 0.2505, 0.821, 0.2261, 0.8458, 0.2236, 0.8476, 0.2499, 0.8219, 0.275, 0.8222, 0.2505, 0.8476, 0.2499, 0.8471, 0.2763, 0.7863, 0.09568, 0.7713, 0.06574, 0.7771, 0.06202, 0.7972, 0.08979, 0.8199, 0.3, 0.8219, 0.275, 0.8471, 0.2763, 0.8441, 0.3032, 0.8458, 0.2236, 0.8417, 0.1973, 0.8669, 0.1914, 0.873, 0.22, 0.7796, 0.444, 0.801, 0.4155, 0.8116, 0.4237, 0.7847, 0.4491, 0.8476, 0.2499, 0.8458, 0.2236, 0.873, 0.22, 0.8754, 0.249, 0.8471, 0.2763, 0.8476, 0.2499, 0.8754, 0.249, 0.8745, 0.2783, 0.7972, 0.08979, 0.7771, 0.06202, 0.7822, 0.05726, 0.8074, 0.082, 0.8441, 0.3032, 0.8471, 0.2763, 0.8745, 0.2783, 0.8701, 0.3078, 0.8132, 0.1172, 0.7972, 0.08979, 0.8074, 0.082, 0.8283, 0.1081, 0.8385, 0.3305, 0.8441, 0.3032, 0.8701, 0.3078, 0.8624, 0.3375, 0.8257, 0.1442, 0.8132, 0.1172, 0.8283, 0.1081, 0.845, 0.1352, 0.8298, 0.3584, 0.8385, 0.3305, 0.8624, 0.3375, 0.8502, 0.367, 0.835, 0.1709, 0.8257, 0.1442, 0.845, 0.1352, 0.8578, 0.1631, 0.8175, 0.3868, 0.8298, 0.3584, 0.8502, 0.367, 0.8334, 0.396, 0.8417, 0.1973, 0.835, 0.1709, 0.8578, 0.1631, 0.8669, 0.1914, 0.801, 0.4155, 0.8175, 0.3868, 0.8334, 0.396, 0.8116, 0.4237, 0.8624, 0.3375, 0.8701, 0.3078, 0.8994, 0.3146, 0.888, 0.3472, 0.845, 0.1352, 0.8283, 0.1081, 0.8429, 0.09627, 0.8648, 0.1231, 0.8502, 0.367, 0.8624, 0.3375, 0.888, 0.3472, 0.8714, 0.3789, 0.8578, 0.1631, 0.845, 0.1352, 0.8648, 0.1231, 0.8821, 0.1522, 0.8334, 0.396, 0.8502, 0.367, 0.8714, 0.3789, 0.8491, 0.4082, 0.8669, 0.1914, 0.8578, 0.1631, 0.8821, 0.1522, 0.8949, 0.183, 0.8116, 0.4237, 0.8334, 0.396, 0.8491, 0.4082, 0.8213, 0.4341, 0.873, 0.22, 0.8669, 0.1914, 0.8949, 0.183, 0.9028, 0.2151, 0.7847, 0.4491, 0.8116, 0.4237, 0.8213, 0.4341, 0.7889, 0.4553, 0.8754, 0.249, 0.873, 0.22, 0.9028, 0.2151, 0.9065, 0.2479, 0.8745, 0.2783, 0.8754, 0.249, 0.9065, 0.2479, 0.9054, 0.2812, 0.8074, 0.082, 0.7822, 0.05726, 0.7864, 0.05151, 0.8167, 0.07222, 0.8701, 0.3078, 0.8745, 0.2783, 0.9054, 0.2812, 0.8994, 0.3146, 0.8283, 0.1081, 0.8074, 0.082, 0.8167, 0.07222, 0.8429, 0.09627, 0.7889, 0.4553, 0.8213, 0.4341, 0.8297, 0.4468, 0.792, 0.4623, 0.9065, 0.2479, 0.9028, 0.2151, 0.9373, 0.2081, 0.9425, 0.2463, 0.9054, 0.2812, 0.9065, 0.2479, 0.9425, 0.2463, 0.9409, 0.2853, 0.8167, 0.07222, 0.7864, 0.05151, 0.7896, 0.04489, 0.8246, 0.06034, 0.8994, 0.3146, 0.9054, 0.2812, 0.9409, 0.2853, 0.9323, 0.3239, 0.8429, 0.09627, 0.8167, 0.07222, 0.8246, 0.06034, 0.8567, 0.08118, 0.888, 0.3472, 0.8994, 0.3146, 0.9323, 0.3239, 0.9164, 0.3609, 0.8648, 0.1231, 0.8429, 0.09627, 0.8567, 0.08118, 0.8849, 0.1071, 0.8714, 0.3789, 0.888, 0.3472, 0.9164, 0.3609, 0.8936, 0.3948, 0.8821, 0.1522, 0.8648, 0.1231, 0.8849, 0.1071, 0.9082, 0.1375, 0.8491, 0.4082, 0.8714, 0.3789, 0.8936, 0.3948, 0.8643, 0.424, 0.8949, 0.183, 0.8821, 0.1522, 0.9082, 0.1375, 0.9258, 0.1715, 0.8213, 0.4341, 0.8491, 0.4082, 0.8643, 0.424, 0.8297, 0.4468, 0.9028, 0.2151, 0.8949, 0.183, 0.9258, 0.1715, 0.9373, 0.2081, 0.8849, 0.1071, 0.8567, 0.08118, 0.869, 0.06234, 0.905, 0.08609, 0.8936, 0.3948, 0.9164, 0.3609, 0.948, 0.38, 0.9166, 0.4163, 0.9082, 0.1375, 0.8849, 0.1071, 0.905, 0.08609, 0.9363, 0.1174, 0.8643, 0.424, 0.8936, 0.3948, 0.9166, 0.4163, 0.8783, 0.4442, 0.9258, 0.1715, 0.9082, 0.1375, 0.9363, 0.1174, 0.9611, 0.1552, 0.8297, 0.4468, 0.8643, 0.424, 0.8783, 0.4442, 0.8361, 0.462, 0.9373, 0.2081, 0.9258, 0.1715, 0.9611, 0.1552, 0.9778, 0.198, 0.792, 0.4623, 0.8297, 0.4468, 0.8361, 0.462, 0.7937, 0.4702, 0.9425, 0.2463, 0.9373, 0.2081, 0.9778, 0.198, 0.9854, 0.2441, 0.9409, 0.2853, 0.9425, 0.2463, 0.9854, 0.2441, 0.9832, 0.2913, 0.8246, 0.06034, 0.7896, 0.04489, 0.7916, 0.03755, 0.8306, 0.04639, 0.9323, 0.3239, 0.9409, 0.2853, 0.9832, 0.2913, 0.9706, 0.3375, 0.8567, 0.08118, 0.8246, 0.06034, 0.8306, 0.04639, 0.869, 0.06234, 0.9164, 0.3609, 0.9323, 0.3239, 0.9706, 0.3375, 0.948, 0.38, 0.0001258, 0.6124, 0.0001257, 0.5879, 0.4999, 0.5879, 0.4999, 0.6124, 0.0001255, 0.343, 0.0001255, 0.3185, 0.4999, 0.3185, 0.4999, 0.343, 0.0001256, 0.4165, 0.0001255, 0.392, 0.4999, 0.392, 0.4999, 0.4165, 0.0001253, 0.441, 0.0001253, 0.4165, 0.4999, 0.4165, 0.4999, 0.441, 0.0001257, 0.5879, 0.0001257, 0.5634, 0.4999, 0.5634, 0.4999, 0.5879, 0.0001255, 0.392, 0.0001255, 0.3675, 0.4999, 0.3675, 0.4999, 0.392, 0.0001253, 0.4655, 0.0001253, 0.441, 0.4999, 0.441, 0.4999, 0.4655, 0.0001257, 0.5634, 0.0001257, 0.539, 0.4999, 0.5389, 0.4999, 0.5634, 0.0001255, 0.3675, 0.0001255, 0.343, 0.4999, 0.343, 0.4999, 0.3675, 0.0001253, 0.49, 0.0001253, 0.4655, 0.4999, 0.4655, 0.4999, 0.49, 0.0001257, 0.539, 0.0001257, 0.5145, 0.4999, 0.5145, 0.4999, 0.5389, 0.0001254, 0.392, 0.0001254, 0.3675, 0.4999, 0.3675, 0.4999, 0.392, 0.0001253, 0.5145, 0.0001253, 0.49, 0.4999, 0.49, 0.4999, 0.5145, 0.0001254, 0.3675, 0.0001255, 0.343, 0.4999, 0.343, 0.4999, 0.3675, 0.0001257, 0.5145, 0.0001257, 0.49, 0.4999, 0.49, 0.4999, 0.5145, 0.0001253, 0.5389, 0.0001253, 0.5145, 0.4999, 0.5145, 0.4999, 0.5389, 0.0001255, 0.343, 0.0001255, 0.3185, 0.4999, 0.3185, 0.4999, 0.343, 0.0001257, 0.49, 0.0001256, 0.4655, 0.4999, 0.4655, 0.4999, 0.49, 0.0001253, 0.5634, 0.0001253, 0.5389, 0.4999, 0.5389, 0.4999, 0.5634, 0.0001255, 0.3185, 0.0001255, 0.294, 0.4999, 0.294, 0.4999, 0.3185, 0.0001256, 0.4655, 0.0001256, 0.441, 0.4999, 0.441, 0.4999, 0.4655, 0.0001253, 0.5879, 0.0001253, 0.5634, 0.4999, 0.5634, 0.4999, 0.5879, 0.0001255, 0.294, 0.0001255, 0.2695, 0.4999, 0.2695, 0.4999, 0.294, 0.0001256, 0.441, 0.0001256, 0.4165, 0.4999, 0.4165, 0.4999, 0.441, 0.0001253, 0.6124, 0.0001253, 0.5879, 0.4999, 0.5879, 0.4999, 0.6124, 0.0001255, 0.2695, 0.0001255, 0.245, 0.4999, 0.245, 0.4999, 0.2695, 0.0001253, 0.6369, 0.0001253, 0.6124, 0.4999, 0.6124, 0.4999, 0.6369, 0.0001255, 0.245, 0.0001256, 0.2206, 0.4999, 0.2206, 0.4999, 0.245, 0.0001253, 0.6614, 0.0001253, 0.6369, 0.4999, 0.6369, 0.4999, 0.6614, 0.0001256, 0.2206, 0.0001256, 0.1961, 0.4999, 0.1961, 0.4999, 0.2206, 0.0001253, 0.6859, 0.0001253, 0.6614, 0.4999, 0.6614, 0.4999, 0.6859, 0.0001256, 0.1961, 0.0001256, 0.1716, 0.4999, 0.1716, 0.4999, 0.1961, 0.636, 0.442, 0.5996, 0.4177, 0.6202, 0.3965, 0.6485, 0.423, 0.5394, 0.1645, 0.5617, 0.1237, 0.5922, 0.1426, 0.5761, 0.1787, 0.6748, 0.4584, 0.636, 0.442, 0.6485, 0.423, 0.6809, 0.4443, 0.5241, 0.2094, 0.5394, 0.1645, 0.5761, 0.1787, 0.5669, 0.2167, 0.7142, 0.4676, 0.6748, 0.4584, 0.6809, 0.4443, 0.7162, 0.4602, 0.5212, 0.2573, 0.5241, 0.2094, 0.5669, 0.2167, 0.5644, 0.2557, 0.5284, 0.3035, 0.5212, 0.2573, 0.5644, 0.2557, 0.5689, 0.294, 0.6715, 0.04365, 0.7131, 0.03547, 0.7149, 0.04318, 0.6778, 0.05853, 0.5446, 0.3461, 0.5284, 0.3035, 0.5689, 0.294, 0.5797, 0.3309, 0.6301, 0.06119, 0.6715, 0.04365, 0.6778, 0.05853, 0.6438, 0.08096, 0.5677, 0.3855, 0.5446, 0.3461, 0.5797, 0.3309, 0.5972, 0.3653, 0.5925, 0.08839, 0.6301, 0.06119, 0.6438, 0.08096, 0.6149, 0.1095, 0.5996, 0.4177, 0.5677, 0.3855, 0.5972, 0.3653, 0.6202, 0.3965, 0.5617, 0.1237, 0.5925, 0.08839, 0.6149, 0.1095, 0.5922, 0.1426, 0.6778, 0.05853, 0.7149, 0.04318, 0.7179, 0.05012, 0.686, 0.07103, 0.5797, 0.3309, 0.5689, 0.294, 0.6035, 0.2875, 0.6112, 0.3197, 0.6438, 0.08096, 0.6778, 0.05853, 0.686, 0.07103, 0.6587, 0.09651, 0.5972, 0.3653, 0.5797, 0.3309, 0.6112, 0.3197, 0.6236, 0.3509, 0.6149, 0.1095, 0.6438, 0.08096, 0.6587, 0.09651, 0.6366, 0.1253, 0.6202, 0.3965, 0.5972, 0.3653, 0.6236, 0.3509, 0.6408, 0.3805, 0.5922, 0.1426, 0.6149, 0.1095, 0.6366, 0.1253, 0.6199, 0.1563, 0.6485, 0.423, 0.6202, 0.3965, 0.6408, 0.3805, 0.6626, 0.4079, 0.5761, 0.1787, 0.5922, 0.1426, 0.6199, 0.1563, 0.6083, 0.1885, 0.6809, 0.4443, 0.6485, 0.423, 0.6626, 0.4079, 0.689, 0.4323, 0.5669, 0.2167, 0.5761, 0.1787, 0.6083, 0.1885, 0.6023, 0.2216, 0.7162, 0.4602, 0.6809, 0.4443, 0.689, 0.4323, 0.7195, 0.4535, 0.5644, 0.2557, 0.5669, 0.2167, 0.6023, 0.2216, 0.6005, 0.2546, 0.5689, 0.294, 0.5644, 0.2557, 0.6005, 0.2546, 0.6035, 0.2875, 0.6083, 0.1885, 0.6199, 0.1563, 0.6454, 0.1662, 0.6372, 0.1954, 0.689, 0.4323, 0.6626, 0.4079, 0.6775, 0.396, 0.6984, 0.4225, 0.6023, 0.2216, 0.6083, 0.1885, 0.6372, 0.1954, 0.6327, 0.2247, 0.7195, 0.4535, 0.689, 0.4323, 0.6984, 0.4225, 0.7238, 0.4477, 0.6005, 0.2546, 0.6023, 0.2216, 0.6327, 0.2247, 0.6316, 0.2539, 0.6035, 0.2875, 0.6005, 0.2546, 0.6316, 0.2539, 0.6337, 0.2829, 0.686, 0.07103, 0.7179, 0.05012, 0.7221, 0.05616, 0.6956, 0.08124, 0.6112, 0.3197, 0.6035, 0.2875, 0.6337, 0.2829, 0.6392, 0.3117, 0.6587, 0.09651, 0.686, 0.07103, 0.6956, 0.08124, 0.6741, 0.1086, 0.6236, 0.3509, 0.6112, 0.3197, 0.6392, 0.3117, 0.6482, 0.3403, 0.6366, 0.1253, 0.6587, 0.09651, 0.6741, 0.1086, 0.6575, 0.1371, 0.6408, 0.3805, 0.6236, 0.3509, 0.6482, 0.3403, 0.6608, 0.3685, 0.6199, 0.1563, 0.6366, 0.1253, 0.6575, 0.1371, 0.6454, 0.1662, 0.6626, 0.4079, 0.6408, 0.3805, 0.6608, 0.3685, 0.6775, 0.396, 0.6392, 0.3117, 0.6337, 0.2829, 0.6608, 0.2796, 0.6648, 0.306, 0.6741, 0.1086, 0.6956, 0.08124, 0.7061, 0.08933, 0.6898, 0.1177, 0.6482, 0.3403, 0.6392, 0.3117, 0.6648, 0.306, 0.6711, 0.3327, 0.6575, 0.1371, 0.6741, 0.1086, 0.6898, 0.1177, 0.6776, 0.1457, 0.6608, 0.3685, 0.6482, 0.3403, 0.6711, 0.3327, 0.6803, 0.3596, 0.6454, 0.1662, 0.6575, 0.1371, 0.6776, 0.1457, 0.6689, 0.1733, 0.6775, 0.396, 0.6608, 0.3685, 0.6803, 0.3596, 0.6928, 0.3869, 0.6372, 0.1954, 0.6454, 0.1662, 0.6689, 0.1733, 0.6631, 0.2003, 0.6984, 0.4225, 0.6775, 0.396, 0.6928, 0.3869, 0.7088, 0.4147, 0.6327, 0.2247, 0.6372, 0.1954, 0.6631, 0.2003, 0.66, 0.227, 0.7238, 0.4477, 0.6984, 0.4225, 0.7088, 0.4147, 0.729, 0.4429, 0.6316, 0.2539, 0.6327, 0.2247, 0.66, 0.227, 0.6592, 0.2534, 0.6337, 0.2829, 0.6316, 0.2539, 0.6592, 0.2534, 0.6608, 0.2796, 0.6956, 0.08124, 0.7221, 0.05616, 0.7272, 0.06119, 0.7061, 0.08933, 0.7088, 0.4147, 0.6928, 0.3869, 0.7082, 0.3802, 0.7198, 0.4088, 0.66, 0.227, 0.6631, 0.2003, 0.6871, 0.2036, 0.685, 0.2284, 0.729, 0.4429, 0.7088, 0.4147, 0.7198, 0.4088, 0.7348, 0.4392, 0.6592, 0.2534, 0.66, 0.227, 0.685, 0.2284, 0.6846, 0.2529, 0.6608, 0.2796, 0.6592, 0.2534, 0.6846, 0.2529, 0.6857, 0.2773, 0.7061, 0.08933, 0.7272, 0.06119, 0.7329, 0.06515, 0.7171, 0.09543, 0.6648, 0.306, 0.6608, 0.2796, 0.6857, 0.2773, 0.6884, 0.302, 0.6898, 0.1177, 0.7061, 0.08933, 0.7171, 0.09543, 0.7055, 0.1243, 0.6711, 0.3327, 0.6648, 0.306, 0.6884, 0.302, 0.6929, 0.3272, 0.6776, 0.1457, 0.6898, 0.1177, 0.7055, 0.1243, 0.697, 0.1519, 0.6803, 0.3596, 0.6711, 0.3327, 0.6929, 0.3272, 0.6994, 0.3531, 0.6689, 0.1733, 0.6776, 0.1457, 0.697, 0.1519, 0.691, 0.1782, 0.6928, 0.3869, 0.6803, 0.3596, 0.6994, 0.3531, 0.7082, 0.3802, 0.6631, 0.2003, 0.6689, 0.1733, 0.691, 0.1782, 0.6871, 0.2036, 0.6929, 0.3272, 0.6884, 0.302, 0.7108, 0.2992, 0.7138, 0.3234, 0.697, 0.1519, 0.7055, 0.1243, 0.721, 0.1289, 0.7157, 0.1559, 0.6994, 0.3531, 0.6929, 0.3272, 0.7138, 0.3234, 0.718, 0.3487, 0.691, 0.1782, 0.697, 0.1519, 0.7157, 0.1559, 0.7121, 0.1814, 0.7082, 0.3802, 0.6994, 0.3531, 0.718, 0.3487, 0.7236, 0.3756, 0.6871, 0.2036, 0.691, 0.1782, 0.7121, 0.1814, 0.7097, 0.2057, 0.7198, 0.4088, 0.7082, 0.3802, 0.7236, 0.3756, 0.7312, 0.4047, 0.685, 0.2284, 0.6871, 0.2036, 0.7097, 0.2057, 0.7085, 0.2293, 0.7348, 0.4392, 0.7198, 0.4088, 0.7312, 0.4047, 0.7411, 0.4365, 0.6846, 0.2529, 0.685, 0.2284, 0.7085, 0.2293, 0.7083, 0.2525, 0.6857, 0.2773, 0.6846, 0.2529, 0.7083, 0.2525, 0.7091, 0.2757, 0.7171, 0.09543, 0.7329, 0.06515, 0.739, 0.06803, 0.7286, 0.0997, 0.6884, 0.302, 0.6857, 0.2773, 0.7091, 0.2757, 0.7108, 0.2992, 0.7055, 0.1243, 0.7171, 0.09543, 0.7286, 0.0997, 0.721, 0.1289, 0.7411, 0.4365, 0.7312, 0.4047, 0.7429, 0.4023, 0.7477, 0.435, 0.7083, 0.2525, 0.7085, 0.2293, 0.7311, 0.2297, 0.7311, 0.2522, 0.7091, 0.2757, 0.7083, 0.2525, 0.7311, 0.2522, 0.7316, 0.2747, 0.7286, 0.0997, 0.739, 0.06803, 0.7455, 0.0698, 0.7402, 0.1022, 0.7108, 0.2992, 0.7091, 0.2757, 0.7316, 0.2747, 0.7325, 0.2976, 0.721, 0.1289, 0.7286, 0.0997, 0.7402, 0.1022, 0.7365, 0.1315, 0.7138, 0.3234, 0.7108, 0.2992, 0.7325, 0.2976, 0.7342, 0.3212, 0.7157, 0.1559, 0.721, 0.1289, 0.7365, 0.1315, 0.7341, 0.1582, 0.718, 0.3487, 0.7138, 0.3234, 0.7342, 0.3212, 0.7363, 0.3461, 0.7121, 0.1814, 0.7157, 0.1559, 0.7341, 0.1582, 0.7324, 0.1831, 0.7236, 0.3756, 0.718, 0.3487, 0.7363, 0.3461, 0.7391, 0.3729, 0.7097, 0.2057, 0.7121, 0.1814, 0.7324, 0.1831, 0.7314, 0.2068, 0.7312, 0.4047, 0.7236, 0.3756, 0.7391, 0.3729, 0.7429, 0.4023, 0.7085, 0.2293, 0.7097, 0.2057, 0.7314, 0.2068, 0.7311, 0.2297, 0.7521, 0.07038, 0.7528, 0.03383, 0.7587, 0.06993, 0.7534, 0.4716, 0.7544, 0.4345, 0.7611, 0.4352, 0.7587, 0.06993, 0.7528, 0.03383, 0.7652, 0.06838, 0.7534, 0.4716, 0.7611, 0.4352, 0.7676, 0.4371, 0.7652, 0.06838, 0.7528, 0.03383, 0.7713, 0.06574, 0.7534, 0.4716, 0.7676, 0.4371, 0.7738, 0.44, 0.7713, 0.06574, 0.7528, 0.03383, 0.7771, 0.06202, 0.7534, 0.4716, 0.7738, 0.44, 0.7796, 0.444, 0.7771, 0.06202, 0.7528, 0.03383, 0.7822, 0.05726, 0.7534, 0.4716, 0.7796, 0.444, 0.7847, 0.4491, 0.7822, 0.05726, 0.7528, 0.03383, 0.7864, 0.05151, 0.7534, 0.4716, 0.7847, 0.4491, 0.7889, 0.4553, 0.7864, 0.05151, 0.7528, 0.03383, 0.7896, 0.04489, 0.7534, 0.4716, 0.7889, 0.4553, 0.792, 0.4623, 0.7896, 0.04489, 0.7528, 0.03383, 0.7916, 0.03755, 0.7534, 0.4716, 0.792, 0.4623, 0.7937, 0.4702, 0.0001253, 0.7104, 0.0001253, 0.6859, 0.4999, 0.6859, 0.4999, 0.7104, 0.0001256, 0.1716, 0.0001256, 0.1471, 0.4999, 0.1471, 0.4999, 0.1716, 0.0001253, 0.7349, 0.0001253, 0.7104, 0.4999, 0.7104, 0.4999, 0.7349, 0.0001256, 0.1471, 0.0001257, 0.1226, 0.4999, 0.1226, 0.4999, 0.1471, 0.0001252, 0.02462, 0.0001252, 0.0001252, 0.4999, 0.0001254, 0.4999, 0.02462, 0.0001253, 0.7594, 0.0001253, 0.7349, 0.4999, 0.7349, 0.4999, 0.7594, 0.0001257, 0.1226, 0.0001257, 0.09809, 0.4999, 0.09809, 0.4999, 0.1226, 0.0001252, 0.04911, 0.0001252, 0.02462, 0.4999, 0.02462, 0.4999, 0.04911, 0.0001257, 0.09809, 0.0001257, 0.0736, 0.4999, 0.0736, 0.4999, 0.09809, 0.0001252, 0.0736, 0.0001252, 0.04911, 0.4999, 0.04911, 0.4999, 0.0736, 0.0001257, 0.0736, 0.0001258, 0.04911, 0.4999, 0.04911, 0.4999, 0.0736, 0.0001252, 0.09809, 0.0001252, 0.0736, 0.4999, 0.0736, 0.4999, 0.09809, 0.0001258, 0.02462, 0.0001257, 0.0001252, 0.4999, 0.0001254, 0.4999, 0.02462, 0.0001252, 0.1226, 0.0001252, 0.09809, 0.4999, 0.09809, 0.4999, 0.1226, 0.0001258, 0.04911, 0.0001258, 0.02462, 0.4999, 0.02462, 0.4999, 0.04911, 0.0001253, 0.1471, 0.0001252, 0.1226, 0.4999, 0.1226, 0.4999, 0.1471, 0.0001253, 0.1716, 0.0001253, 0.1471, 0.4999, 0.1471, 0.4999, 0.1716, 0.0001258, 0.7594, 0.0001258, 0.7349, 0.4999, 0.7349, 0.4999, 0.7594, 0.0001253, 0.1961, 0.0001253, 0.1716, 0.4999, 0.1716, 0.4999, 0.1961, 0.0001253, 0.4165, 0.0001254, 0.392, 0.4999, 0.392, 0.4999, 0.4165, 0.0001258, 0.7349, 0.0001258, 0.7104, 0.4999, 0.7104, 0.4999, 0.7349, 0.0001254, 0.2206, 0.0001253, 0.1961, 0.4999, 0.1961, 0.4999, 0.2206, 0.0001253, 0.7839, 0.0001253, 0.7594, 0.4999, 0.7594, 0.4999, 0.7839, 0.0001258, 0.7104, 0.0001258, 0.6859, 0.4999, 0.6859, 0.4999, 0.7104, 0.0001254, 0.245, 0.0001254, 0.2206, 0.4999, 0.2206, 0.4999, 0.245, 0.0001258, 0.6859, 0.0001258, 0.6614, 0.4999, 0.6614, 0.4999, 0.6859, 0.0001254, 0.2695, 0.0001254, 0.245, 0.4999, 0.245, 0.4999, 0.2695, 0.0001258, 0.6614, 0.0001258, 0.6369, 0.4999, 0.6369, 0.4999, 0.6614, 0.0001255, 0.294, 0.0001254, 0.2695, 0.4999, 0.2695, 0.4999, 0.294, 0.0001258, 0.6369, 0.0001258, 0.6124, 0.4999, 0.6124, 0.4999, 0.6369, 0.0001255, 0.3185, 0.0001255, 0.294, 0.4999, 0.294, 0.4999, 0.3185, 0.0001258, 0.7839, 0.0001258, 0.7594, 0.4999, 0.7594, 0.4999, 0.7839, 0.7131, 0.03547, 0.7528, 0.03383, 0.7149, 0.04318, 0.7534, 0.4716, 0.7142, 0.4676, 0.7162, 0.4602, 0.7149, 0.04318, 0.7528, 0.03383, 0.7179, 0.05012, 0.7534, 0.4716, 0.7162, 0.4602, 0.7195, 0.4535, 0.7179, 0.05012, 0.7528, 0.03383, 0.7221, 0.05616, 0.7534, 0.4716, 0.7195, 0.4535, 0.7238, 0.4477, 0.7221, 0.05616, 0.7528, 0.03383, 0.7272, 0.06119, 0.7534, 0.4716, 0.7238, 0.4477, 0.729, 0.4429, 0.7272, 0.06119, 0.7528, 0.03383, 0.7329, 0.06515, 0.7534, 0.4716, 0.729, 0.4429, 0.7348, 0.4392, 0.7329, 0.06515, 0.7528, 0.03383, 0.739, 0.06803, 0.7534, 0.4716, 0.7348, 0.4392, 0.7411, 0.4365, 0.739, 0.06803, 0.7528, 0.03383, 0.7455, 0.0698, 0.7534, 0.4716, 0.7411, 0.4365, 0.7477, 0.435, 0.7341, 0.1582, 0.7365, 0.1315, 0.752, 0.1322, 0.7522, 0.1588, 0.7363, 0.3461, 0.7342, 0.3212, 0.7542, 0.3203, 0.7545, 0.3452, 0.7324, 0.1831, 0.7341, 0.1582, 0.7522, 0.1588, 0.7525, 0.1835, 0.7391, 0.3729, 0.7363, 0.3461, 0.7545, 0.3452, 0.7547, 0.372, 0.7314, 0.2068, 0.7324, 0.1831, 0.7525, 0.1835, 0.7528, 0.207, 0.7429, 0.4023, 0.7391, 0.3729, 0.7547, 0.372, 0.7547, 0.4015, 0.7311, 0.2297, 0.7314, 0.2068, 0.7528, 0.207, 0.7531, 0.2296, 0.7477, 0.435, 0.7429, 0.4023, 0.7547, 0.4015, 0.7544, 0.4345, 0.7311, 0.2522, 0.7311, 0.2297, 0.7531, 0.2296, 0.7534, 0.2518, 0.7455, 0.0698, 0.7528, 0.03383, 0.7521, 0.07038, 0.7534, 0.4716, 0.7477, 0.435, 0.7544, 0.4345, 0.7316, 0.2747, 0.7311, 0.2522, 0.7534, 0.2518, 0.7537, 0.2741, 0.7402, 0.1022, 0.7455, 0.0698, 0.7521, 0.07038, 0.7519, 0.103, 0.7325, 0.2976, 0.7316, 0.2747, 0.7537, 0.2741, 0.7539, 0.2968, 0.7365, 0.1315, 0.7402, 0.1022, 0.7519, 0.103, 0.752, 0.1322, 0.7342, 0.3212, 0.7325, 0.2976, 0.7539, 0.2968, 0.7542, 0.3203, 0.9904, 0.7458, 0.9881, 0.793, 0.9458, 0.7869, 0.9475, 0.7479, 0.9829, 0.6998, 0.9904, 0.7458, 0.9475, 0.7479, 0.9425, 0.7097, 0.8401, 0.9634, 0.7976, 0.9713, 0.7959, 0.9634, 0.8338, 0.9482, 0.9663, 0.6571, 0.9829, 0.6998, 0.9425, 0.7097, 0.931, 0.6732, 0.8825, 0.9458, 0.8401, 0.9634, 0.8338, 0.9482, 0.8686, 0.9255, 0.9417, 0.6193, 0.9663, 0.6571, 0.931, 0.6732, 0.9136, 0.6393, 0.9211, 0.9181, 0.8825, 0.9458, 0.8686, 0.9255, 0.8981, 0.8964, 0.9107, 0.588, 0.9417, 0.6193, 0.9136, 0.6393, 0.8906, 0.6089, 0.9528, 0.8818, 0.9211, 0.9181, 0.8981, 0.8964, 0.9212, 0.8625, 0.875, 0.5641, 0.9107, 0.588, 0.8906, 0.6089, 0.8626, 0.5828, 0.9755, 0.8392, 0.9528, 0.8818, 0.9212, 0.8625, 0.9371, 0.8255, 0.8368, 0.548, 0.875, 0.5641, 0.8626, 0.5828, 0.8307, 0.5618, 0.9881, 0.793, 0.9755, 0.8392, 0.9371, 0.8255, 0.9458, 0.7869, 0.7979, 0.5388, 0.8368, 0.548, 0.8307, 0.5618, 0.7959, 0.5461, 0.8906, 0.6089, 0.9136, 0.6393, 0.8875, 0.6539, 0.8704, 0.6247, 0.9212, 0.8625, 0.8981, 0.8964, 0.8759, 0.8803, 0.8928, 0.8488, 0.8626, 0.5828, 0.8906, 0.6089, 0.8704, 0.6247, 0.8488, 0.5978, 0.9371, 0.8255, 0.9212, 0.8625, 0.8928, 0.8488, 0.9041, 0.816, 0.8307, 0.5618, 0.8626, 0.5828, 0.8488, 0.5978, 0.8228, 0.5736, 0.9458, 0.7869, 0.9371, 0.8255, 0.9041, 0.816, 0.9103, 0.7827, 0.7959, 0.5461, 0.8307, 0.5618, 0.8228, 0.5736, 0.7927, 0.5527, 0.9475, 0.7479, 0.9458, 0.7869, 0.9103, 0.7827, 0.9115, 0.7494, 0.9425, 0.7097, 0.9475, 0.7479, 0.9115, 0.7494, 0.9081, 0.7166, 0.8338, 0.9482, 0.7959, 0.9634, 0.7929, 0.9563, 0.8255, 0.9354, 0.931, 0.6732, 0.9425, 0.7097, 0.9081, 0.7166, 0.9001, 0.6846, 0.8686, 0.9255, 0.8338, 0.9482, 0.8255, 0.9354, 0.8535, 0.9096, 0.9136, 0.6393, 0.931, 0.6732, 0.9001, 0.6846, 0.8875, 0.6539, 0.8981, 0.8964, 0.8686, 0.9255, 0.8535, 0.9096, 0.8759, 0.8803, 0.9081, 0.7166, 0.9115, 0.7494, 0.8804, 0.7505, 0.878, 0.7215, 0.8255, 0.9354, 0.7929, 0.9563, 0.7887, 0.9502, 0.8158, 0.9249, 0.9001, 0.6846, 0.9081, 0.7166, 0.878, 0.7215, 0.8723, 0.6928, 0.8535, 0.9096, 0.8255, 0.9354, 0.8158, 0.9249, 0.8378, 0.8973, 0.8875, 0.6539, 0.9001, 0.6846, 0.8723, 0.6928, 0.8633, 0.6645, 0.8759, 0.8803, 0.8535, 0.9096, 0.8378, 0.8973, 0.8547, 0.8684, 0.8704, 0.6247, 0.8875, 0.6539, 0.8633, 0.6645, 0.8506, 0.6367, 0.8928, 0.8488, 0.8759, 0.8803, 0.8547, 0.8684, 0.867, 0.8389, 0.8488, 0.5978, 0.8704, 0.6247, 0.8506, 0.6367, 0.8341, 0.6095, 0.9041, 0.816, 0.8928, 0.8488, 0.867, 0.8389, 0.8751, 0.8093, 0.8228, 0.5736, 0.8488, 0.5978, 0.8341, 0.6095, 0.8134, 0.5833, 0.9103, 0.7827, 0.9041, 0.816, 0.8751, 0.8093, 0.8795, 0.7797, 0.7927, 0.5527, 0.8228, 0.5736, 0.8134, 0.5833, 0.7884, 0.5584, 0.9115, 0.7494, 0.9103, 0.7827, 0.8795, 0.7797, 0.8804, 0.7505, 0.8341, 0.6095, 0.8506, 0.6367, 0.8313, 0.6456, 0.819, 0.6185, 0.8751, 0.8093, 0.867, 0.8389, 0.8432, 0.8318, 0.8489, 0.8045, 0.8134, 0.5833, 0.8341, 0.6095, 0.819, 0.6185, 0.8032, 0.591, 0.8795, 0.7797, 0.8751, 0.8093, 0.8489, 0.8045, 0.852, 0.7777, 0.7884, 0.5584, 0.8134, 0.5833, 0.8032, 0.591, 0.7833, 0.5632, 0.8804, 0.7505, 0.8795, 0.7797, 0.852, 0.7777, 0.8527, 0.7512, 0.878, 0.7215, 0.8804, 0.7505, 0.8527, 0.7512, 0.851, 0.7249, 0.8158, 0.9249, 0.7887, 0.9502, 0.7836, 0.945, 0.8053, 0.9167, 0.8723, 0.6928, 0.878, 0.7215, 0.851, 0.7249, 0.847, 0.6987, 0.8378, 0.8973, 0.8158, 0.9249, 0.8053, 0.9167, 0.8219, 0.888, 0.8633, 0.6645, 0.8723, 0.6928, 0.847, 0.6987, 0.8405, 0.6722, 0.8547, 0.8684, 0.8378, 0.8973, 0.8219, 0.888, 0.8344, 0.8596, 0.8506, 0.6367, 0.8633, 0.6645, 0.8405, 0.6722, 0.8313, 0.6456, 0.867, 0.8389, 0.8547, 0.8684, 0.8344, 0.8596, 0.8432, 0.8318, 0.8053, 0.9167, 0.7836, 0.945, 0.7779, 0.9409, 0.7941, 0.9104, 0.847, 0.6987, 0.851, 0.7249, 0.8262, 0.7273, 0.8234, 0.7028, 0.8219, 0.888, 0.8053, 0.9167, 0.7941, 0.9104, 0.8061, 0.8812, 0.8405, 0.6722, 0.847, 0.6987, 0.8234, 0.7028, 0.8189, 0.6777, 0.8344, 0.8596, 0.8219, 0.888, 0.8061, 0.8812, 0.8148, 0.8534, 0.8313, 0.6456, 0.8405, 0.6722, 0.8189, 0.6777, 0.8125, 0.652, 0.8432, 0.8318, 0.8344, 0.8596, 0.8148, 0.8534, 0.8209, 0.8268, 0.819, 0.6185, 0.8313, 0.6456, 0.8125, 0.652, 0.8038, 0.6251, 0.8489, 0.8045, 0.8432, 0.8318, 0.8209, 0.8268, 0.8248, 0.8012, 0.8032, 0.591, 0.819, 0.6185, 0.8038, 0.6251, 0.7923, 0.5969, 0.852, 0.7777, 0.8489, 0.8045, 0.8248, 0.8012, 0.8269, 0.7762, 0.7833, 0.5632, 0.8032, 0.591, 0.7923, 0.5969, 0.7775, 0.5668, 0.8527, 0.7512, 0.852, 0.7777, 0.8269, 0.7762, 0.8273, 0.7517, 0.851, 0.7249, 0.8527, 0.7512, 0.8273, 0.7517, 0.8262, 0.7273, 0.8248, 0.8012, 0.8209, 0.8268, 0.7997, 0.8235, 0.8021, 0.799, 0.7923, 0.5969, 0.8038, 0.6251, 0.7884, 0.6296, 0.781, 0.6009, 0.8269, 0.7762, 0.8248, 0.8012, 0.8021, 0.799, 0.8033, 0.7754, 0.7775, 0.5668, 0.7923, 0.5969, 0.781, 0.6009, 0.7713, 0.5694, 0.8273, 0.7517, 0.8269, 0.7762, 0.8033, 0.7754, 0.8036, 0.7521, 0.8262, 0.7273, 0.8273, 0.7517, 0.8036, 0.7521, 0.8028, 0.729, 0.7941, 0.9104, 0.7779, 0.9409, 0.7717, 0.938, 0.7826, 0.906, 0.8234, 0.7028, 0.8262, 0.7273, 0.8028, 0.729, 0.8011, 0.7055, 0.8061, 0.8812, 0.7941, 0.9104, 0.7826, 0.906, 0.7904, 0.8765, 0.8189, 0.6777, 0.8234, 0.7028, 0.8011, 0.7055, 0.7981, 0.6814, 0.8148, 0.8534, 0.8061, 0.8812, 0.7904, 0.8765, 0.7959, 0.8492, 0.8125, 0.652, 0.8189, 0.6777, 0.7981, 0.6814, 0.794, 0.6563, 0.8209, 0.8268, 0.8148, 0.8534, 0.7959, 0.8492, 0.7997, 0.8235, 0.8038, 0.6251, 0.8125, 0.652, 0.794, 0.6563, 0.7884, 0.6296, 0.8011, 0.7055, 0.8028, 0.729, 0.7804, 0.73, 0.7795, 0.7072, 0.7904, 0.8765, 0.7826, 0.906, 0.7708, 0.9034, 0.7747, 0.8738, 0.7981, 0.6814, 0.8011, 0.7055, 0.7795, 0.7072, 0.7779, 0.6836, 0.7959, 0.8492, 0.7904, 0.8765, 0.7747, 0.8738, 0.7774, 0.8468, 0.794, 0.6563, 0.7981, 0.6814, 0.7779, 0.6836, 0.7759, 0.6588, 0.7997, 0.8235, 0.7959, 0.8492, 0.7774, 0.8468, 0.7791, 0.8217, 0.7884, 0.6296, 0.794, 0.6563, 0.7759, 0.6588, 0.7731, 0.6323, 0.8021, 0.799, 0.7997, 0.8235, 0.7791, 0.8217, 0.7802, 0.7979, 0.781, 0.6009, 0.7884, 0.6296, 0.7731, 0.6323, 0.7695, 0.6032, 0.8033, 0.7754, 0.8021, 0.799, 0.7802, 0.7979, 0.7808, 0.775, 0.7713, 0.5694, 0.781, 0.6009, 0.7695, 0.6032, 0.7648, 0.5709, 0.8036, 0.7521, 0.8033, 0.7754, 0.7808, 0.775, 0.7808, 0.7524, 0.8028, 0.729, 0.8036, 0.7521, 0.7808, 0.7524, 0.7804, 0.73, 0.7826, 0.906, 0.7717, 0.938, 0.7652, 0.9361, 0.7708, 0.9034, 0.7695, 0.6032, 0.7731, 0.6323, 0.7577, 0.6331, 0.7578, 0.6039, 0.7808, 0.775, 0.7802, 0.7979, 0.7588, 0.7977, 0.7587, 0.775, 0.7648, 0.5709, 0.7695, 0.6032, 0.7578, 0.6039, 0.7582, 0.5713, 0.7808, 0.7524, 0.7808, 0.775, 0.7587, 0.775, 0.7585, 0.7527, 0.7804, 0.73, 0.7808, 0.7524, 0.7585, 0.7527, 0.7583, 0.7305, 0.7708, 0.9034, 0.7652, 0.9361, 0.7585, 0.9354, 0.759, 0.9024, 0.7795, 0.7072, 0.7804, 0.73, 0.7583, 0.7305, 0.7582, 0.7078, 0.7747, 0.8738, 0.7708, 0.9034, 0.759, 0.9024, 0.7592, 0.8729, 0.7779, 0.6836, 0.7795, 0.7072, 0.7582, 0.7078, 0.7579, 0.6844, 0.7774, 0.8468, 0.7747, 0.8738, 0.7592, 0.8729, 0.7591, 0.8461, 0.7759, 0.6588, 0.7779, 0.6836, 0.7579, 0.6844, 0.7578, 0.6597, 0.7791, 0.8217, 0.7774, 0.8468, 0.7591, 0.8461, 0.759, 0.8212, 0.7731, 0.6323, 0.7759, 0.6588, 0.7578, 0.6597, 0.7577, 0.6331, 0.7802, 0.7979, 0.7791, 0.8217, 0.759, 0.8212, 0.7588, 0.7977, 0.7592, 0.8729, 0.759, 0.9024, 0.7472, 0.9031, 0.7437, 0.8737, 0.7579, 0.6844, 0.7582, 0.7078, 0.7369, 0.7076, 0.7379, 0.6839, 0.7591, 0.8461, 0.7592, 0.8729, 0.7437, 0.8737, 0.7409, 0.8469, 0.7578, 0.6597, 0.7579, 0.6844, 0.7379, 0.6839, 0.7397, 0.659, 0.759, 0.8212, 0.7591, 0.8461, 0.7409, 0.8469, 0.7389, 0.822, 0.7577, 0.6331, 0.7578, 0.6597, 0.7397, 0.659, 0.7423, 0.6322, 0.7588, 0.7977, 0.759, 0.8212, 0.7389, 0.822, 0.7375, 0.7983, 0.7578, 0.6039, 0.7577, 0.6331, 0.7423, 0.6322, 0.7461, 0.603, 0.7587, 0.775, 0.7588, 0.7977, 0.7375, 0.7983, 0.7366, 0.7755, 0.7582, 0.5713, 0.7578, 0.6039, 0.7461, 0.603, 0.7516, 0.5706, 0.7585, 0.7527, 0.7587, 0.775, 0.7366, 0.7755, 0.7362, 0.753, 0.7583, 0.7305, 0.7585, 0.7527, 0.7362, 0.753, 0.7363, 0.7305, 0.759, 0.9024, 0.7585, 0.9354, 0.7518, 0.9358, 0.7472, 0.9031, 0.7582, 0.7078, 0.7583, 0.7305, 0.7363, 0.7305, 0.7369, 0.7076, 0.7366, 0.7755, 0.7375, 0.7983, 0.7158, 0.7999, 0.7141, 0.7764, 0.7516, 0.5706, 0.7461, 0.603, 0.7345, 0.6004, 0.7452, 0.5688, 0.7362, 0.753, 0.7366, 0.7755, 0.7141, 0.7764, 0.7134, 0.7532, 0.7363, 0.7305, 0.7362, 0.753, 0.7134, 0.7532, 0.7138, 0.73, 0.7472, 0.9031, 0.7518, 0.9358, 0.7453, 0.9373, 0.7356, 0.9054, 0.7369, 0.7076, 0.7363, 0.7305, 0.7138, 0.73, 0.7151, 0.7064, 0.7437, 0.8737, 0.7472, 0.9031, 0.7356, 0.9054, 0.7282, 0.8763, 0.7379, 0.6839, 0.7369, 0.7076, 0.7151, 0.7064, 0.7175, 0.6821, 0.7409, 0.8469, 0.7437, 0.8737, 0.7282, 0.8763, 0.7226, 0.8494, 0.7397, 0.659, 0.7379, 0.6839, 0.7175, 0.6821, 0.7213, 0.6566, 0.7389, 0.822, 0.7409, 0.8469, 0.7226, 0.8494, 0.7186, 0.8241, 0.7423, 0.6322, 0.7397, 0.659, 0.7213, 0.6566, 0.7268, 0.6296, 0.7375, 0.7983, 0.7389, 0.822, 0.7186, 0.8241, 0.7158, 0.7999, 0.7461, 0.603, 0.7423, 0.6322, 0.7268, 0.6296, 0.7345, 0.6004, 0.7175, 0.6821, 0.7151, 0.7064, 0.6925, 0.7043, 0.6964, 0.6787, 0.7226, 0.8494, 0.7282, 0.8763, 0.7127, 0.8808, 0.704, 0.8537, 0.7213, 0.6566, 0.7175, 0.6821, 0.6964, 0.6787, 0.7025, 0.6524, 0.7186, 0.8241, 0.7226, 0.8494, 0.704, 0.8537, 0.6977, 0.8277, 0.7268, 0.6296, 0.7213, 0.6566, 0.7025, 0.6524, 0.7112, 0.6249, 0.7158, 0.7999, 0.7186, 0.8241, 0.6977, 0.8277, 0.6933, 0.8026, 0.7345, 0.6004, 0.7268, 0.6296, 0.7112, 0.6249, 0.7231, 0.5961, 0.7141, 0.7764, 0.7158, 0.7999, 0.6933, 0.8026, 0.6907, 0.7779, 0.7452, 0.5688, 0.7345, 0.6004, 0.7231, 0.5961, 0.739, 0.5659, 0.7134, 0.7532, 0.7141, 0.7764, 0.6907, 0.7779, 0.6897, 0.7535, 0.7138, 0.73, 0.7134, 0.7532, 0.6897, 0.7535, 0.6903, 0.729, 0.7356, 0.9054, 0.7453, 0.9373, 0.739, 0.9399, 0.7242, 0.9094, 0.7151, 0.7064, 0.7138, 0.73, 0.6903, 0.729, 0.6925, 0.7043, 0.7282, 0.8763, 0.7356, 0.9054, 0.7242, 0.9094, 0.7127, 0.8808, 0.739, 0.5659, 0.7231, 0.5961, 0.7121, 0.5899, 0.7334, 0.5619, 0.6897, 0.7535, 0.6907, 0.7779, 0.6658, 0.7802, 0.6643, 0.7538, 0.6903, 0.729, 0.6897, 0.7535, 0.6643, 0.7538, 0.6652, 0.7274, 0.7242, 0.9094, 0.739, 0.9399, 0.7331, 0.9436, 0.7131, 0.9153, 0.6925, 0.7043, 0.6903, 0.729, 0.6652, 0.7274, 0.6685, 0.7008, 0.7127, 0.8808, 0.7242, 0.9094, 0.7131, 0.9153, 0.6973, 0.8874, 0.6964, 0.6787, 0.6925, 0.7043, 0.6685, 0.7008, 0.6743, 0.6737, 0.704, 0.8537, 0.7127, 0.8808, 0.6973, 0.8874, 0.685, 0.8601, 0.7025, 0.6524, 0.6964, 0.6787, 0.6743, 0.6737, 0.6832, 0.6462, 0.6977, 0.8277, 0.704, 0.8537, 0.685, 0.8601, 0.6759, 0.8331, 0.7112, 0.6249, 0.7025, 0.6524, 0.6832, 0.6462, 0.6956, 0.6181, 0.6933, 0.8026, 0.6977, 0.8277, 0.6759, 0.8331, 0.6696, 0.8065, 0.7231, 0.5961, 0.7112, 0.6249, 0.6956, 0.6181, 0.7121, 0.5899, 0.6907, 0.7779, 0.6933, 0.8026, 0.6696, 0.8065, 0.6658, 0.7802, 0.6832, 0.6462, 0.6743, 0.6737, 0.6509, 0.6665, 0.6632, 0.6374, 0.6759, 0.8331, 0.685, 0.8601, 0.6655, 0.8689, 0.6529, 0.8408, 0.6956, 0.6181, 0.6832, 0.6462, 0.6632, 0.6374, 0.68, 0.6089, 0.6696, 0.8065, 0.6759, 0.8331, 0.6529, 0.8408, 0.6441, 0.8122, 0.7121, 0.5899, 0.6956, 0.6181, 0.68, 0.6089, 0.7017, 0.5818, 0.6658, 0.7802, 0.6696, 0.8065, 0.6441, 0.8122, 0.6386, 0.7834, 0.7334, 0.5619, 0.7121, 0.5899, 0.7017, 0.5818, 0.7284, 0.5569, 0.6643, 0.7538, 0.6658, 0.7802, 0.6386, 0.7834, 0.6365, 0.7543, 0.6652, 0.7274, 0.6643, 0.7538, 0.6365, 0.7543, 0.6378, 0.7251, 0.7131, 0.9153, 0.7331, 0.9436, 0.7279, 0.9483, 0.7027, 0.923, 0.6685, 0.7008, 0.6652, 0.7274, 0.6378, 0.7251, 0.6424, 0.6957, 0.6973, 0.8874, 0.7131, 0.9153, 0.7027, 0.923, 0.682, 0.8964, 0.6743, 0.6737, 0.6685, 0.7008, 0.6424, 0.6957, 0.6509, 0.6665, 0.685, 0.8601, 0.6973, 0.8874, 0.682, 0.8964, 0.6655, 0.8689, 0.6378, 0.7251, 0.6365, 0.7543, 0.6054, 0.755, 0.6071, 0.7218, 0.7027, 0.923, 0.7279, 0.9483, 0.7236, 0.9541, 0.6932, 0.9328, 0.6424, 0.6957, 0.6378, 0.7251, 0.6071, 0.7218, 0.6138, 0.6887, 0.682, 0.8964, 0.7027, 0.923, 0.6932, 0.9328, 0.6671, 0.9082, 0.6509, 0.6665, 0.6424, 0.6957, 0.6138, 0.6887, 0.6254, 0.6564, 0.6655, 0.8689, 0.682, 0.8964, 0.6671, 0.9082, 0.6454, 0.8808, 0.6632, 0.6374, 0.6509, 0.6665, 0.6254, 0.6564, 0.6423, 0.6255, 0.6529, 0.8408, 0.6655, 0.8689, 0.6454, 0.8808, 0.6284, 0.8513, 0.68, 0.6089, 0.6632, 0.6374, 0.6423, 0.6255, 0.6646, 0.5968, 0.6441, 0.8122, 0.6529, 0.8408, 0.6284, 0.8513, 0.6161, 0.8201, 0.7017, 0.5818, 0.68, 0.6089, 0.6646, 0.5968, 0.6922, 0.5715, 0.6386, 0.7834, 0.6441, 0.8122, 0.6161, 0.8201, 0.6084, 0.7878, 0.7284, 0.5569, 0.7017, 0.5818, 0.6922, 0.5715, 0.7242, 0.5508, 0.6365, 0.7543, 0.6386, 0.7834, 0.6084, 0.7878, 0.6054, 0.755, 0.6284, 0.8513, 0.6454, 0.8808, 0.6249, 0.8967, 0.6019, 0.8657, 0.6646, 0.5968, 0.6423, 0.6255, 0.6206, 0.6094, 0.6498, 0.5811, 0.6161, 0.8201, 0.6284, 0.8513, 0.6019, 0.8657, 0.5849, 0.8311, 0.6922, 0.5715, 0.6646, 0.5968, 0.6498, 0.5811, 0.684, 0.5589, 0.6084, 0.7878, 0.6161, 0.8201, 0.5849, 0.8311, 0.5736, 0.7942, 0.7242, 0.5508, 0.6922, 0.5715, 0.684, 0.5589, 0.7212, 0.5438, 0.6054, 0.755, 0.6084, 0.7878, 0.5736, 0.7942, 0.5694, 0.7559, 0.6071, 0.7218, 0.6054, 0.755, 0.5694, 0.7559, 0.5718, 0.717, 0.6932, 0.9328, 0.7236, 0.9541, 0.7202, 0.9607, 0.6851, 0.9446, 0.6138, 0.6887, 0.6071, 0.7218, 0.5718, 0.717, 0.5814, 0.6788, 0.6671, 0.9082, 0.6932, 0.9328, 0.6851, 0.9446, 0.653, 0.9232, 0.6254, 0.6564, 0.6138, 0.6887, 0.5814, 0.6788, 0.5974, 0.6423, 0.6454, 0.8808, 0.6671, 0.9082, 0.653, 0.9232, 0.6249, 0.8967, 0.6423, 0.6255, 0.6254, 0.6564, 0.5974, 0.6423, 0.6206, 0.6094, 0.5718, 0.717, 0.5694, 0.7559, 0.5268, 0.7574, 0.5296, 0.7104, 0.6851, 0.9446, 0.7202, 0.9607, 0.7182, 0.9681, 0.6789, 0.9586, 0.5814, 0.6788, 0.5718, 0.717, 0.5296, 0.7104, 0.5427, 0.6639, 0.653, 0.9232, 0.6851, 0.9446, 0.6789, 0.9586, 0.6404, 0.9421, 0.5974, 0.6423, 0.5814, 0.6788, 0.5427, 0.6639, 0.5674, 0.623, 0.6249, 0.8967, 0.653, 0.9232, 0.6404, 0.9421, 0.6044, 0.9177, 0.6206, 0.6094, 0.5974, 0.6423, 0.5674, 0.623, 0.5985, 0.5881, 0.6019, 0.8657, 0.6249, 0.8967, 0.6044, 0.9177, 0.573, 0.8858, 0.6498, 0.5811, 0.6206, 0.6094, 0.5985, 0.5881, 0.6363, 0.5612, 0.5849, 0.8311, 0.6019, 0.8657, 0.573, 0.8858, 0.5481, 0.847, 0.684, 0.5589, 0.6498, 0.5811, 0.6363, 0.5612, 0.6778, 0.544, 0.5736, 0.7942, 0.5849, 0.8311, 0.5481, 0.847, 0.5336, 0.803, 0.7212, 0.5438, 0.684, 0.5589, 0.6778, 0.544, 0.7195, 0.5361, 0.5694, 0.7559, 0.5736, 0.7942, 0.5336, 0.803, 0.5268, 0.7574, 0.7976, 0.9713, 0.7573, 0.9724, 0.7959, 0.9634, 0.7593, 0.5348, 0.7979, 0.5388, 0.7959, 0.5461, 0.7959, 0.9634, 0.7573, 0.9724, 0.7929, 0.9563, 0.7593, 0.5348, 0.7959, 0.5461, 0.7927, 0.5527, 0.7593, 0.5348, 0.7927, 0.5527, 0.7884, 0.5584, 0.7929, 0.9563, 0.7573, 0.9724, 0.7887, 0.9502, 0.7887, 0.9502, 0.7573, 0.9724, 0.7836, 0.945, 0.7593, 0.5348, 0.7884, 0.5584, 0.7833, 0.5632, 0.7836, 0.945, 0.7573, 0.9724, 0.7779, 0.9409, 0.7593, 0.5348, 0.7833, 0.5632, 0.7775, 0.5668, 0.7779, 0.9409, 0.7573, 0.9724, 0.7717, 0.938, 0.7593, 0.5348, 0.7775, 0.5668, 0.7713, 0.5694, 0.7717, 0.938, 0.7573, 0.9724, 0.7652, 0.9361, 0.7593, 0.5348, 0.7713, 0.5694, 0.7648, 0.5709, 0.7652, 0.9361, 0.7573, 0.9724, 0.7585, 0.9354, 0.7593, 0.5348, 0.7648, 0.5709, 0.7582, 0.5713, 0.7585, 0.9354, 0.7573, 0.9724, 0.7518, 0.9358, 0.7593, 0.5348, 0.7582, 0.5713, 0.7516, 0.5706, 0.7518, 0.9358, 0.7573, 0.9724, 0.7453, 0.9373, 0.7593, 0.5348, 0.7516, 0.5706, 0.7452, 0.5688, 0.7453, 0.9373, 0.7573, 0.9724, 0.739, 0.9399, 0.7593, 0.5348, 0.7452, 0.5688, 0.739, 0.5659, 0.739, 0.9399, 0.7573, 0.9724, 0.7331, 0.9436, 0.7593, 0.5348, 0.739, 0.5659, 0.7334, 0.5619, 0.7331, 0.9436, 0.7573, 0.9724, 0.7279, 0.9483, 0.7593, 0.5348, 0.7334, 0.5619, 0.7284, 0.5569, 0.7279, 0.9483, 0.7573, 0.9724, 0.7236, 0.9541, 0.7593, 0.5348, 0.7284, 0.5569, 0.7242, 0.5508, 0.7236, 0.9541, 0.7573, 0.9724, 0.7202, 0.9607, 0.7593, 0.5348, 0.7242, 0.5508, 0.7212, 0.5438, 0.7202, 0.9607, 0.7573, 0.9724, 0.7182, 0.9681, 0.7593, 0.5348, 0.7212, 0.5438, 0.7195, 0.5361])
me_sphere.materials.append(mat_material_001)
me_sphere.use_remesh_preserve_volume = False
me_sphere.use_remesh_preserve_attributes = False
me_sphere.use_mirror_vertex_groups = False
me_sphere.update()

# ---- objects
ob_sphere = bpy.data.objects.new('Sphere', me_sphere)
ob_lamp = bpy.data.objects.new('Lamp', light_lamp)
ob_camera = bpy.data.objects.new('Camera', cam_camera)

# ---- transforms, parenting, visibility, modifiers, constraints
ob_sphere.location = (0.0, 0.0, 0.0)
ob_sphere.lineart.crease_threshold = 0.0
ob_lamp.location = (4.076, 1.005, 5.904)
ob_lamp.rotation_euler = (0.6503, 0.05522, 1.866)
ob_lamp.lock_rotations_4d = False
ob_lamp.empty_display_type = 'ARROWS'
ob_lamp.color = (0.0, 0.0, 0.0, 0.0)
ob_lamp.lineart.crease_threshold = 0.0
ob_camera.location = (7.481, -6.508, 5.344)
ob_camera.rotation_euler = (1.109, 0.01082, 0.8149)
ob_camera.lock_rotations_4d = False
ob_camera.empty_display_type = 'ARROWS'
ob_camera.color = (0.0, 0.0, 0.0, 0.0)
ob_camera.display_type = 'WIRE'
ob_camera.lineart.crease_threshold = 0.0

# ---- collection membership
col_collection_1.objects.link(ob_sphere)
col_collection_1.objects.link(ob_lamp)
col_collection_1.objects.link(ob_camera)

# ---- scene / render settings (as saved in the file)
scene.camera = ob_camera
scene.frame_start = 1; scene.frame_end = 250; scene.frame_set(1)
scene.render.engine = 'BLENDER_EEVEE_NEXT'
scene.render.resolution_percentage = 50
scene.render.dither_intensity = 0.0
scene.cycles.use_denoising = False
scene.cycles.samples = 10
scene.cycles.sampling_pattern = 'TABULATED_SOBOL'
scene.cycles.light_sampling_threshold = 0.0
scene.cycles.use_adaptive_sampling = False
scene.cycles.use_light_tree = False
scene.cycles.blur_glossy = 0.0
scene.cycles.pixel_filter_type = 'GAUSSIAN'
scene.cycles.sample_clamp_indirect = 0.0
scene.view_settings.view_transform = 'Standard'
bpy.context.view_layer.update()
